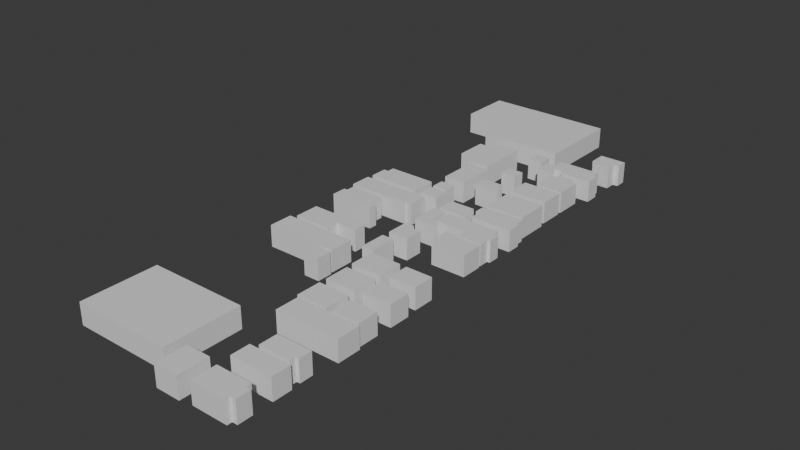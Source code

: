 # Source: City.blend  (saved by Blender 5.1.29; exported with 4.5.12 LTS)
import bpy
from mathutils import Matrix  # noqa: F401  (used for matrix-valued properties, if any)

bpy.ops.wm.read_factory_settings(use_empty=True)
scene = bpy.context.scene
scene.name = 'Scene'

# ---- collections
col_collection = bpy.data.collections.new('Collection'); scene.collection.children.link(col_collection)

# ---- materials (node trees are filled in below, after node groups)
mat_material = bpy.data.materials.new('Material')
mat_material.alpha_threshold = 0.0
mat_material.use_backface_culling_lightprobe_volume = False
mat_material.roughness = 0.5
mat_material.line_color = (0.0, 0.0, 0.0, 1.0)

# ---- material node trees
mat_material.use_nodes = True; mat_material.node_tree.nodes.clear()
_N = mat_material.node_tree.nodes; _L = mat_material.node_tree.links
n0 = _N.new('ShaderNodeOutputMaterial'); n0.name = 'Material Output'; n0.location = (200, 100)
n1 = _N.new('ShaderNodeBsdfPrincipled'); n1.name = 'Principled BSDF'; n1.location = (-200, 100)
_L.new(n1.outputs[0], n0.inputs[0])
n0.is_active_output = True

# ---- world
world_world = bpy.data.worlds.new('World'); scene.world = world_world
world_world.use_nodes = True; world_world.node_tree.nodes.clear()
_N = world_world.node_tree.nodes; _L = world_world.node_tree.links
n0 = _N.new('ShaderNodeOutputWorld'); n0.name = 'World Output'; n0.location = (200, 100)
n1 = _N.new('ShaderNodeBackground'); n1.name = 'Background'; n1.location = (-200, 100)
n1.inputs[0].default_value = (0.05088, 0.05088, 0.05088, 1.0)
_L.new(n1.outputs[0], n0.inputs[0])
n0.is_active_output = True
world_world.color = (0.05088, 0.05088, 0.05088)
world_world.sun_shadow_jitter_overblur = 0.0

# ---- meshes
me_cube = bpy.data.meshes.new('Cube')
me_cube.from_pydata([(1.0, 1.0, 1.0), (1.0, 1.0, -1.0), (1.0, -1.0, 1.0), (1.0, -1.0, -1.0), (-1.0, 1.0, 1.0), (-1.0, 1.0, -1.0), (-1.0, -1.0, 1.0), (-1.0, -1.0, -1.0)], [], [(0, 4, 6, 2), (3, 2, 6, 7), (7, 6, 4, 5), (5, 1, 3, 7), (1, 0, 2, 3), (5, 4, 0, 1)])
_uv = me_cube.uv_layers.new(name='UVMap')
_uv.uv.foreach_set('vector', [0.625, 0.5, 0.875, 0.5, 0.875, 0.75, 0.625, 0.75, 0.375, 0.75, 0.625, 0.75, 0.625, 1.0, 0.375, 1.0, 0.375, 0.0, 0.625, 0.0, 0.625, 0.25, 0.375, 0.25, 0.125, 0.5, 0.375, 0.5, 0.375, 0.75, 0.125, 0.75, 0.375, 0.5, 0.625, 0.5, 0.625, 0.75, 0.375, 0.75, 0.375, 0.25, 0.625, 0.25, 0.625, 0.5, 0.375, 0.5])
me_cube.materials.append(mat_material)
me_cube.use_mirror_vertex_groups = False
me_cube.update()
me_cube_001 = bpy.data.meshes.new('Cube.001')
me_cube_001.from_pydata([(1.0, 1.0, 1.0), (1.0, 1.0, -1.0), (1.0, -1.0, 1.0), (1.0, -1.0, -1.0), (-1.0, 1.0, 1.0), (-1.0, 1.0, -1.0), (-1.0, -1.0, 1.0), (-1.0, -1.0, -1.0)], [], [(0, 4, 6, 2), (3, 2, 6, 7), (7, 6, 4, 5), (5, 1, 3, 7), (1, 0, 2, 3), (5, 4, 0, 1)])
_uv = me_cube_001.uv_layers.new(name='UVMap')
_uv.uv.foreach_set('vector', [0.625, 0.5, 0.875, 0.5, 0.875, 0.75, 0.625, 0.75, 0.375, 0.75, 0.625, 0.75, 0.625, 1.0, 0.375, 1.0, 0.375, 0.0, 0.625, 0.0, 0.625, 0.25, 0.375, 0.25, 0.125, 0.5, 0.375, 0.5, 0.375, 0.75, 0.125, 0.75, 0.375, 0.5, 0.625, 0.5, 0.625, 0.75, 0.375, 0.75, 0.375, 0.25, 0.625, 0.25, 0.625, 0.5, 0.375, 0.5])
me_cube_001.materials.append(mat_material)
me_cube_001.use_mirror_vertex_groups = False
me_cube_001.update()
me_cube_002 = bpy.data.meshes.new('Cube.002')
me_cube_002.from_pydata([(1.0, 1.0, 1.0), (1.0, 1.0, -1.0), (1.0, -1.0, 1.0), (1.0, -1.0, -1.0), (-1.0, 1.0, 1.0), (-1.0, 1.0, -1.0), (-1.0, -1.0, 1.0), (-1.0, -1.0, -1.0)], [], [(0, 4, 6, 2), (3, 2, 6, 7), (7, 6, 4, 5), (5, 1, 3, 7), (1, 0, 2, 3), (5, 4, 0, 1)])
_uv = me_cube_002.uv_layers.new(name='UVMap')
_uv.uv.foreach_set('vector', [0.625, 0.5, 0.875, 0.5, 0.875, 0.75, 0.625, 0.75, 0.375, 0.75, 0.625, 0.75, 0.625, 1.0, 0.375, 1.0, 0.375, 0.0, 0.625, 0.0, 0.625, 0.25, 0.375, 0.25, 0.125, 0.5, 0.375, 0.5, 0.375, 0.75, 0.125, 0.75, 0.375, 0.5, 0.625, 0.5, 0.625, 0.75, 0.375, 0.75, 0.375, 0.25, 0.625, 0.25, 0.625, 0.5, 0.375, 0.5])
me_cube_002.materials.append(mat_material)
me_cube_002.use_mirror_vertex_groups = False
me_cube_002.update()
me_cube_003 = bpy.data.meshes.new('Cube.003')
me_cube_003.from_pydata([(1.0, 1.0, 1.0), (1.0, 1.0, -1.0), (1.0, -1.0, 1.0), (1.0, -1.0, -1.0), (-1.0, 1.0, 1.0), (-1.0, 1.0, -1.0), (-1.0, -1.0, 1.0), (-1.0, -1.0, -1.0), (-1.0, 0.8621, -1.0), (1.0, 0.8621, 1.0), (-1.0, 0.8621, 1.0), (1.0, 0.8621, -1.0), (-1.0, -0.6207, -1.0), (1.0, -0.6207, 1.0), (-1.0, -0.6207, 1.0), (1.0, -0.6207, -1.0), (-1.0, 0.6034, 1.0), (1.0, 0.6034, -1.0), (-1.0, 0.6034, -1.0), (1.0, 0.6034, 1.0), (-2.343, 0.6034, 1.0), (-2.343, 0.8621, 1.0), (-2.343, 0.8621, -1.0), (-2.343, 0.6034, -1.0), (-4.257, 0.6034, -1.0), (-4.257, -0.6207, -1.0), (-4.257, -0.6207, 1.0), (-4.257, 0.6034, 1.0), (-2.343, -0.6207, -1.0), (-2.343, -1.0, -1.0), (-2.343, -1.0, 1.0), (-2.343, -0.6207, 1.0)], [], [(13, 14, 6, 2), (3, 2, 6, 7), (8, 10, 4, 5), (12, 15, 3, 7), (15, 13, 2, 3), (5, 4, 0, 1), (1, 0, 9, 11), (5, 1, 11, 8), (16, 10, 21, 20), (0, 4, 10, 9), (7, 6, 30, 29), (17, 19, 13, 15), (18, 17, 15, 12), (19, 16, 14, 13), (9, 10, 16, 19), (8, 11, 17, 18), (11, 9, 19, 17), (14, 16, 27, 26), (23, 20, 21, 22), (8, 18, 23, 22), (18, 16, 20, 23), (10, 8, 22, 21), (25, 26, 27, 24), (12, 14, 26, 25), (16, 18, 24, 27), (18, 12, 25, 24), (29, 30, 31, 28), (14, 12, 28, 31), (12, 7, 29, 28), (6, 14, 31, 30)])
_uv = me_cube_003.uv_layers.new(name='UVMap')
_uv.uv.foreach_set('vector', [0.625, 0.7026, 0.875, 0.7026, 0.875, 0.75, 0.625, 0.75, 0.375, 0.75, 0.625, 0.75, 0.625, 1.0, 0.375, 1.0, 0.375, 0.2328, 0.625, 0.2328, 0.625, 0.25, 0.375, 0.25, 0.125, 0.7026, 0.375, 0.7026, 0.375, 0.75, 0.125, 0.75, 0.375, 0.7026, 0.625, 0.7026, 0.625, 0.75, 0.375, 0.75, 0.375, 0.25, 0.625, 0.25, 0.625, 0.5, 0.375, 0.5, 0.375, 0.5, 0.625, 0.5, 0.625, 0.5172, 0.375, 0.5172, 0.125, 0.5, 0.375, 0.5, 0.375, 0.5172, 0.125, 0.5172, 0.875, 0.5496, 0.875, 0.5172, 0.875, 0.5172, 0.875, 0.5496, 0.625, 0.5, 0.875, 0.5, 0.875, 0.5172, 0.625, 0.5172, 0.375, 1.0, 0.625, 1.0, 0.625, 1.0, 0.375, 1.0, 0.375, 0.5496, 0.625, 0.5496, 0.625, 0.7026, 0.375, 0.7026, 0.125, 0.5496, 0.375, 0.5496, 0.375, 0.7026, 0.125, 0.7026, 0.625, 0.5496, 0.875, 0.5496, 0.875, 0.7026, 0.625, 0.7026, 0.625, 0.5172, 0.875, 0.5172, 0.875, 0.5496, 0.625, 0.5496, 0.125, 0.5172, 0.375, 0.5172, 0.375, 0.5496, 0.125, 0.5496, 0.375, 0.5172, 0.625, 0.5172, 0.625, 0.5496, 0.375, 0.5496, 0.875, 0.7026, 0.875, 0.5496, 0.875, 0.5496, 0.875, 0.7026, 0.375, 0.2004, 0.625, 0.2004, 0.625, 0.2328, 0.375, 0.2328, 0.125, 0.5172, 0.125, 0.5496, 0.125, 0.5496, 0.125, 0.5172, 0.375, 0.2004, 0.625, 0.2004, 0.625, 0.2004, 0.375, 0.2004, 0.625, 0.2328, 0.375, 0.2328, 0.375, 0.2328, 0.625, 0.2328, 0.375, 0.04741, 0.625, 0.04741, 0.625, 0.2004, 0.375, 0.2004, 0.375, 0.04741, 0.625, 0.04741, 0.625, 0.04741, 0.375, 0.04741, 0.625, 0.2004, 0.375, 0.2004, 0.375, 0.2004, 0.625, 0.2004, 0.125, 0.5496, 0.125, 0.7026, 0.125, 0.7026, 0.125, 0.5496, 0.375, 0.0, 0.625, 0.0, 0.625, 0.04741, 0.375, 0.04741, 0.625, 0.04741, 0.375, 0.04741, 0.375, 0.04741, 0.625, 0.04741, 0.125, 0.7026, 0.125, 0.75, 0.125, 0.75, 0.125, 0.7026, 0.875, 0.75, 0.875, 0.7026, 0.875, 0.7026, 0.875, 0.75])
me_cube_003.materials.append(mat_material)
me_cube_003.use_mirror_vertex_groups = False
me_cube_003.update()
me_cube_004 = bpy.data.meshes.new('Cube.004')
me_cube_004.from_pydata([(1.0, 1.0, 1.0), (1.0, 1.0, -1.0), (1.0, -1.0, 1.0), (1.0, -1.0, -1.0), (-1.0, 1.0, 1.0), (-1.0, 1.0, -1.0), (-1.0, -1.0, 1.0), (-1.0, -1.0, -1.0)], [], [(0, 4, 6, 2), (3, 2, 6, 7), (7, 6, 4, 5), (5, 1, 3, 7), (1, 0, 2, 3), (5, 4, 0, 1)])
_uv = me_cube_004.uv_layers.new(name='UVMap')
_uv.uv.foreach_set('vector', [0.625, 0.5, 0.875, 0.5, 0.875, 0.75, 0.625, 0.75, 0.375, 0.75, 0.625, 0.75, 0.625, 1.0, 0.375, 1.0, 0.375, 0.0, 0.625, 0.0, 0.625, 0.25, 0.375, 0.25, 0.125, 0.5, 0.375, 0.5, 0.375, 0.75, 0.125, 0.75, 0.375, 0.5, 0.625, 0.5, 0.625, 0.75, 0.375, 0.75, 0.375, 0.25, 0.625, 0.25, 0.625, 0.5, 0.375, 0.5])
me_cube_004.materials.append(mat_material)
me_cube_004.use_mirror_vertex_groups = False
me_cube_004.update()
me_cube_005 = bpy.data.meshes.new('Cube.005')
me_cube_005.from_pydata([(1.0, 1.0, 1.0), (1.0, 1.0, -1.0), (1.0, -1.0, 1.0), (1.0, -1.0, -1.0), (-1.0, 1.0, 1.0), (-1.0, 1.0, -1.0), (-1.0, -1.0, 1.0), (-1.0, -1.0, -1.0), (0.6099, 1.0, -1.0), (0.6099, -1.0, 1.0), (0.6099, -1.0, -1.0), (0.6099, 1.0, 1.0), (-0.7649, 1.0, -1.0), (-0.7649, -1.0, 1.0), (-0.7649, -1.0, -1.0), (-0.7649, 1.0, 1.0), (-0.7649, -2.965, -1.0), (0.6099, -2.965, -1.0), (0.6099, -2.965, 1.0), (-0.7649, -2.965, 1.0), (-1.0, -2.05, -1.0), (-1.0, -2.05, 1.0), (-0.7649, -2.05, 1.0), (-0.7649, -2.05, -1.0)], [], [(15, 4, 6, 13), (13, 6, 21, 22), (7, 6, 4, 5), (8, 1, 3, 10), (1, 0, 2, 3), (8, 11, 0, 1), (12, 15, 11, 8), (12, 8, 10, 14), (3, 2, 9, 10), (0, 11, 9, 2), (5, 12, 14, 7), (5, 4, 15, 12), (13, 14, 16, 19), (11, 15, 13, 9), (17, 18, 19, 16), (10, 9, 18, 17), (14, 10, 17, 16), (9, 13, 19, 18), (23, 22, 21, 20), (14, 13, 22, 23), (7, 14, 23, 20), (6, 7, 20, 21)])
_uv = me_cube_005.uv_layers.new(name='UVMap')
_uv.uv.foreach_set('vector', [0.8456, 0.5, 0.875, 0.5, 0.875, 0.75, 0.8456, 0.75, 0.8456, 0.75, 0.875, 0.75, 0.875, 0.75, 0.8456, 0.75, 0.375, 0.0, 0.625, 0.0, 0.625, 0.25, 0.375, 0.25, 0.3262, 0.5, 0.375, 0.5, 0.375, 0.75, 0.3262, 0.75, 0.375, 0.5, 0.625, 0.5, 0.625, 0.75, 0.375, 0.75, 0.375, 0.4512, 0.625, 0.4512, 0.625, 0.5, 0.375, 0.5, 0.375, 0.2794, 0.625, 0.2794, 0.625, 0.4512, 0.375, 0.4512, 0.1544, 0.5, 0.3262, 0.5, 0.3262, 0.75, 0.1544, 0.75, 0.375, 0.75, 0.625, 0.75, 0.625, 0.7988, 0.375, 0.7988, 0.625, 0.5, 0.6738, 0.5, 0.6738, 0.75, 0.625, 0.75, 0.125, 0.5, 0.1544, 0.5, 0.1544, 0.75, 0.125, 0.75, 0.375, 0.25, 0.625, 0.25, 0.625, 0.2794, 0.375, 0.2794, 0.625, 0.9706, 0.375, 0.9706, 0.375, 0.9706, 0.625, 0.9706, 0.6738, 0.5, 0.8456, 0.5, 0.8456, 0.75, 0.6738, 0.75, 0.375, 0.7988, 0.625, 0.7988, 0.625, 0.9706, 0.375, 0.9706, 0.375, 0.7988, 0.625, 0.7988, 0.625, 0.7988, 0.375, 0.7988, 0.1544, 0.75, 0.3262, 0.75, 0.3262, 0.75, 0.1544, 0.75, 0.6738, 0.75, 0.8456, 0.75, 0.8456, 0.75, 0.6738, 0.75, 0.375, 0.9706, 0.625, 0.9706, 0.625, 1.0, 0.375, 1.0, 0.375, 0.9706, 0.625, 0.9706, 0.625, 0.9706, 0.375, 0.9706, 0.125, 0.75, 0.1544, 0.75, 0.1544, 0.75, 0.125, 0.75, 0.625, 0.0, 0.375, 0.0, 0.375, 0.0, 0.625, 0.0])
me_cube_005.materials.append(mat_material)
me_cube_005.use_mirror_vertex_groups = False
me_cube_005.update()
me_cube_006 = bpy.data.meshes.new('Cube.006')
me_cube_006.from_pydata([(1.0, 1.0, 1.0), (1.0, 1.0, -1.0), (1.0, -1.0, 1.0), (1.0, -1.0, -1.0), (-1.0, 1.0, 1.0), (-1.0, 1.0, -1.0), (-1.0, -1.0, 1.0), (-1.0, -1.0, -1.0), (-1.0, -0.3093, -1.0), (1.0, -0.3093, 1.0), (-1.0, -0.3093, 1.0), (1.0, -0.3093, -1.0), (-0.3182, 1.0, -1.0), (-0.3182, -1.0, 1.0), (-0.3182, -1.0, -1.0), (-0.3182, 1.0, 1.0), (-0.3182, -0.3093, -1.0), (-0.3182, -0.3093, 1.0), (-1.0, 0.07941, 1.0), (1.0, 0.07941, -1.0), (-1.0, 0.07941, -1.0), (1.0, 0.07941, 1.0), (-0.3182, 0.07941, 1.0), (-0.3182, 0.07941, -1.0), (-0.7409, 1.0, -1.0), (-0.7409, -1.0, 1.0), (-0.7409, -0.3093, -1.0), (-0.7409, -1.0, -1.0), (-0.7409, 1.0, 1.0), (-0.7409, -0.3093, 1.0), (-0.7409, 0.07941, -1.0), (-0.7409, 0.07941, 1.0), (-1.0, -2.161, -1.0), (-1.0, -2.161, 1.0), (-0.7409, -2.161, 1.0), (-0.7409, -2.161, -1.0), (-1.391, -0.3093, -1.0), (-1.391, -1.0, -1.0), (-1.391, -1.0, 1.0), (-1.391, -0.3093, 1.0), (-1.391, -2.161, -1.0), (-1.391, -2.161, 1.0), (1.173, -1.0, 1.0), (1.173, -1.0, -1.0), (1.173, -0.3093, 1.0), (1.173, 0.07941, 1.0), (1.173, -0.3093, -1.0), (1.173, 0.07941, -1.0), (1.0, -1.414, 1.0), (1.0, -1.414, -1.0), (-0.3182, -1.414, -1.0), (1.173, -1.414, -1.0), (-0.3182, -1.414, 1.0), (1.173, -1.414, 1.0)], [], [(29, 10, 6, 25), (8, 7, 37, 36), (20, 18, 4, 5), (16, 11, 3, 14), (3, 11, 46, 43), (12, 15, 0, 1), (2, 13, 52, 48), (23, 19, 11, 16), (33, 6, 38, 41), (31, 18, 10, 29), (21, 22, 17, 9), (30, 23, 16, 26), (24, 28, 15, 12), (26, 16, 14, 27), (42, 2, 48, 53), (9, 17, 13, 2), (24, 12, 23, 30), (0, 15, 22, 21), (28, 4, 18, 31), (12, 1, 19, 23), (1, 0, 21, 19), (8, 10, 18, 20), (15, 28, 31, 22), (5, 24, 30, 20), (8, 26, 27, 7), (5, 4, 28, 24), (20, 30, 26, 8), (22, 31, 29, 17), (14, 13, 25, 27), (17, 29, 25, 13), (35, 34, 33, 32), (7, 27, 35, 32), (27, 25, 34, 35), (25, 6, 33, 34), (38, 37, 40, 41), (37, 38, 39, 36), (7, 32, 40, 37), (10, 8, 36, 39), (32, 33, 41, 40), (6, 10, 39, 38), (46, 44, 42, 43), (47, 45, 44, 46), (21, 9, 44, 45), (11, 19, 47, 46), (19, 21, 45, 47), (9, 2, 42, 44), (48, 49, 51, 53), (49, 48, 52, 50), (14, 3, 49, 50), (13, 14, 50, 52), (3, 43, 51, 49), (43, 42, 53, 51)])
_uv = me_cube_006.uv_layers.new(name='UVMap')
_uv.uv.foreach_set('vector', [0.8426, 0.6637, 0.875, 0.6637, 0.875, 0.75, 0.8426, 0.75, 0.125, 0.6637, 0.125, 0.75, 0.125, 0.75, 0.125, 0.6637, 0.375, 0.1349, 0.625, 0.1349, 0.625, 0.25, 0.375, 0.25, 0.2102, 0.6637, 0.375, 0.6637, 0.375, 0.75, 0.2102, 0.75, 0.375, 0.75, 0.375, 0.6637, 0.375, 0.6637, 0.375, 0.75, 0.375, 0.3352, 0.625, 0.3352, 0.625, 0.5, 0.375, 0.5, 0.625, 0.75, 0.7898, 0.75, 0.7898, 0.75, 0.625, 0.75, 0.2102, 0.6151, 0.375, 0.6151, 0.375, 0.6637, 0.2102, 0.6637, 0.875, 0.75, 0.875, 0.75, 0.875, 0.75, 0.875, 0.75, 0.8426, 0.6151, 0.875, 0.6151, 0.875, 0.6637, 0.8426, 0.6637, 0.625, 0.6151, 0.7898, 0.6151, 0.7898, 0.6637, 0.625, 0.6637, 0.1574, 0.6151, 0.2102, 0.6151, 0.2102, 0.6637, 0.1574, 0.6637, 0.375, 0.2824, 0.625, 0.2824, 0.625, 0.3352, 0.375, 0.3352, 0.1574, 0.6637, 0.2102, 0.6637, 0.2102, 0.75, 0.1574, 0.75, 0.625, 0.75, 0.625, 0.75, 0.625, 0.75, 0.625, 0.75, 0.625, 0.6637, 0.7898, 0.6637, 0.7898, 0.75, 0.625, 0.75, 0.1574, 0.5, 0.2102, 0.5, 0.2102, 0.6151, 0.1574, 0.6151, 0.625, 0.5, 0.7898, 0.5, 0.7898, 0.6151, 0.625, 0.6151, 0.8426, 0.5, 0.875, 0.5, 0.875, 0.6151, 0.8426, 0.6151, 0.2102, 0.5, 0.375, 0.5, 0.375, 0.6151, 0.2102, 0.6151, 0.375, 0.5, 0.625, 0.5, 0.625, 0.6151, 0.375, 0.6151, 0.375, 0.08634, 0.625, 0.08634, 0.625, 0.1349, 0.375, 0.1349, 0.7898, 0.5, 0.8426, 0.5, 0.8426, 0.6151, 0.7898, 0.6151, 0.125, 0.5, 0.1574, 0.5, 0.1574, 0.6151, 0.125, 0.6151, 0.125, 0.6637, 0.1574, 0.6637, 0.1574, 0.75, 0.125, 0.75, 0.375, 0.25, 0.625, 0.25, 0.625, 0.2824, 0.375, 0.2824, 0.125, 0.6151, 0.1574, 0.6151, 0.1574, 0.6637, 0.125, 0.6637, 0.7898, 0.6151, 0.8426, 0.6151, 0.8426, 0.6637, 0.7898, 0.6637, 0.375, 0.9148, 0.625, 0.9148, 0.625, 0.9676, 0.375, 0.9676, 0.7898, 0.6637, 0.8426, 0.6637, 0.8426, 0.75, 0.7898, 0.75, 0.375, 0.9676, 0.625, 0.9676, 0.625, 1.0, 0.375, 1.0, 0.125, 0.75, 0.1574, 0.75, 0.1574, 0.75, 0.125, 0.75, 0.375, 0.9676, 0.625, 0.9676, 0.625, 0.9676, 0.375, 0.9676, 0.8426, 0.75, 0.875, 0.75, 0.875, 0.75, 0.8426, 0.75, 0.625, 0.0, 0.375, 0.0, 0.375, 0.0, 0.625, 0.0, 0.375, 0.0, 0.625, 0.0, 0.625, 0.08634, 0.375, 0.08634, 0.125, 0.75, 0.125, 0.75, 0.125, 0.75, 0.125, 0.75, 0.625, 0.08634, 0.375, 0.08634, 0.375, 0.08634, 0.625, 0.08634, 0.375, 1.0, 0.625, 1.0, 0.625, 1.0, 0.375, 1.0, 0.875, 0.75, 0.875, 0.6637, 0.875, 0.6637, 0.875, 0.75, 0.375, 0.6637, 0.625, 0.6637, 0.625, 0.75, 0.375, 0.75, 0.375, 0.6151, 0.625, 0.6151, 0.625, 0.6637, 0.375, 0.6637, 0.625, 0.6151, 0.625, 0.6637, 0.625, 0.6637, 0.625, 0.6151, 0.375, 0.6637, 0.375, 0.6151, 0.375, 0.6151, 0.375, 0.6637, 0.375, 0.6151, 0.625, 0.6151, 0.625, 0.6151, 0.375, 0.6151, 0.625, 0.6637, 0.625, 0.75, 0.625, 0.75, 0.625, 0.6637, 0.625, 0.75, 0.375, 0.75, 0.375, 0.75, 0.625, 0.75, 0.375, 0.75, 0.625, 0.75, 0.625, 0.9148, 0.375, 0.9148, 0.2102, 0.75, 0.375, 0.75, 0.375, 0.75, 0.2102, 0.75, 0.625, 0.9148, 0.375, 0.9148, 0.375, 0.9148, 0.625, 0.9148, 0.375, 0.75, 0.375, 0.75, 0.375, 0.75, 0.375, 0.75, 0.375, 0.75, 0.625, 0.75, 0.625, 0.75, 0.375, 0.75])
me_cube_006.materials.append(mat_material)
me_cube_006.use_mirror_vertex_groups = False
me_cube_006.update()
me_cube_007 = bpy.data.meshes.new('Cube.007')
me_cube_007.from_pydata([(1.0, 1.0, 1.0), (1.0, 1.0, -1.0), (1.0, -1.0, 1.0), (1.0, -1.0, -1.0), (-1.0, 1.0, 1.0), (-1.0, 1.0, -1.0), (-1.0, -1.0, 1.0), (-1.0, -1.0, -1.0), (-0.6713, 1.0, -1.0), (-0.6713, -1.0, 1.0), (-0.6713, -1.0, -1.0), (-0.6713, 1.0, 1.0), (0.5404, -1.0, -1.0), (0.5404, 1.0, 1.0), (0.5404, 1.0, -1.0), (0.5404, -1.0, 1.0), (0.5404, 1.301, -1.0), (-0.6713, 1.301, -1.0), (-0.6713, 1.301, 1.0), (0.5404, 1.301, 1.0)], [], [(11, 4, 6, 9), (10, 9, 6, 7), (7, 6, 4, 5), (14, 1, 3, 12), (1, 0, 2, 3), (14, 13, 0, 1), (5, 4, 11, 8), (5, 8, 10, 7), (12, 15, 9, 10), (13, 11, 9, 15), (0, 13, 15, 2), (3, 2, 15, 12), (14, 8, 17, 16), (8, 14, 12, 10), (17, 18, 19, 16), (11, 13, 19, 18), (13, 14, 16, 19), (8, 11, 18, 17)])
_uv = me_cube_007.uv_layers.new(name='UVMap')
_uv.uv.foreach_set('vector', [0.8339, 0.5, 0.875, 0.5, 0.875, 0.75, 0.8339, 0.75, 0.375, 0.9589, 0.625, 0.9589, 0.625, 1.0, 0.375, 1.0, 0.375, 0.0, 0.625, 0.0, 0.625, 0.25, 0.375, 0.25, 0.3175, 0.5, 0.375, 0.5, 0.375, 0.75, 0.3175, 0.75, 0.375, 0.5, 0.625, 0.5, 0.625, 0.75, 0.375, 0.75, 0.375, 0.4425, 0.625, 0.4425, 0.625, 0.5, 0.375, 0.5, 0.375, 0.25, 0.625, 0.25, 0.625, 0.2911, 0.375, 0.2911, 0.125, 0.5, 0.1661, 0.5, 0.1661, 0.75, 0.125, 0.75, 0.375, 0.8075, 0.625, 0.8075, 0.625, 0.9589, 0.375, 0.9589, 0.6825, 0.5, 0.8339, 0.5, 0.8339, 0.75, 0.6825, 0.75, 0.625, 0.5, 0.6825, 0.5, 0.6825, 0.75, 0.625, 0.75, 0.375, 0.75, 0.625, 0.75, 0.625, 0.8075, 0.375, 0.8075, 0.3175, 0.5, 0.1661, 0.5, 0.1661, 0.5, 0.3175, 0.5, 0.1661, 0.5, 0.3175, 0.5, 0.3175, 0.75, 0.1661, 0.75, 0.375, 0.2911, 0.625, 0.2911, 0.625, 0.4425, 0.375, 0.4425, 0.8339, 0.5, 0.6825, 0.5, 0.6825, 0.5, 0.8339, 0.5, 0.625, 0.4425, 0.375, 0.4425, 0.375, 0.4425, 0.625, 0.4425, 0.375, 0.2911, 0.625, 0.2911, 0.625, 0.2911, 0.375, 0.2911])
me_cube_007.materials.append(mat_material)
me_cube_007.use_mirror_vertex_groups = False
me_cube_007.update()
me_cube_008 = bpy.data.meshes.new('Cube.008')
me_cube_008.from_pydata([(1.0, 1.0, 1.0), (1.0, 1.0, -1.0), (1.0, -1.0, 1.0), (1.0, -1.0, -1.0), (-1.0, 1.0, 1.0), (-1.0, 1.0, -1.0), (-1.0, -1.0, 1.0), (-1.0, -1.0, -1.0)], [], [(0, 4, 6, 2), (3, 2, 6, 7), (7, 6, 4, 5), (5, 1, 3, 7), (1, 0, 2, 3), (5, 4, 0, 1)])
_uv = me_cube_008.uv_layers.new(name='UVMap')
_uv.uv.foreach_set('vector', [0.625, 0.5, 0.875, 0.5, 0.875, 0.75, 0.625, 0.75, 0.375, 0.75, 0.625, 0.75, 0.625, 1.0, 0.375, 1.0, 0.375, 0.0, 0.625, 0.0, 0.625, 0.25, 0.375, 0.25, 0.125, 0.5, 0.375, 0.5, 0.375, 0.75, 0.125, 0.75, 0.375, 0.5, 0.625, 0.5, 0.625, 0.75, 0.375, 0.75, 0.375, 0.25, 0.625, 0.25, 0.625, 0.5, 0.375, 0.5])
me_cube_008.materials.append(mat_material)
me_cube_008.use_mirror_vertex_groups = False
me_cube_008.update()
me_cube_009 = bpy.data.meshes.new('Cube.009')
me_cube_009.from_pydata([(1.0, 1.0, 1.0), (1.0, 1.0, -1.0), (1.0, -1.0, 1.0), (1.0, -1.0, -1.0), (-1.0, 1.0, 1.0), (-1.0, 1.0, -1.0), (-1.0, -1.0, 1.0), (-1.0, -1.0, -1.0)], [], [(0, 4, 6, 2), (3, 2, 6, 7), (7, 6, 4, 5), (5, 1, 3, 7), (1, 0, 2, 3), (5, 4, 0, 1)])
_uv = me_cube_009.uv_layers.new(name='UVMap')
_uv.uv.foreach_set('vector', [0.625, 0.5, 0.875, 0.5, 0.875, 0.75, 0.625, 0.75, 0.375, 0.75, 0.625, 0.75, 0.625, 1.0, 0.375, 1.0, 0.375, 0.0, 0.625, 0.0, 0.625, 0.25, 0.375, 0.25, 0.125, 0.5, 0.375, 0.5, 0.375, 0.75, 0.125, 0.75, 0.375, 0.5, 0.625, 0.5, 0.625, 0.75, 0.375, 0.75, 0.375, 0.25, 0.625, 0.25, 0.625, 0.5, 0.375, 0.5])
me_cube_009.materials.append(mat_material)
me_cube_009.use_mirror_vertex_groups = False
me_cube_009.update()
me_cube_010 = bpy.data.meshes.new('Cube.010')
me_cube_010.from_pydata([(1.0, 1.0, 1.0), (1.0, 1.0, -1.0), (1.0, -1.0, 1.0), (1.0, -1.0, -1.0), (-1.0, 1.0, 1.0), (-1.0, 1.0, -1.0), (-1.0, -1.0, 1.0), (-1.0, -1.0, -1.0), (-1.0, 0.2595, -1.0), (1.0, 0.2595, 1.0), (-1.0, 0.2595, 1.0), (1.0, 0.2595, -1.0), (1.279, -1.0, 1.0), (1.279, -1.0, -1.0), (1.279, 0.2595, 1.0), (1.279, 0.2595, -1.0)], [], [(9, 10, 6, 2), (3, 2, 6, 7), (8, 10, 4, 5), (8, 11, 3, 7), (9, 2, 12, 14), (5, 4, 0, 1), (1, 0, 9, 11), (5, 1, 11, 8), (7, 6, 10, 8), (0, 4, 10, 9), (15, 14, 12, 13), (11, 9, 14, 15), (2, 3, 13, 12), (3, 11, 15, 13)])
_uv = me_cube_010.uv_layers.new(name='UVMap')
_uv.uv.foreach_set('vector', [0.625, 0.5926, 0.875, 0.5926, 0.875, 0.75, 0.625, 0.75, 0.375, 0.75, 0.625, 0.75, 0.625, 1.0, 0.375, 1.0, 0.375, 0.1574, 0.625, 0.1574, 0.625, 0.25, 0.375, 0.25, 0.125, 0.5926, 0.375, 0.5926, 0.375, 0.75, 0.125, 0.75, 0.625, 0.5926, 0.625, 0.75, 0.625, 0.75, 0.625, 0.5926, 0.375, 0.25, 0.625, 0.25, 0.625, 0.5, 0.375, 0.5, 0.375, 0.5, 0.625, 0.5, 0.625, 0.5926, 0.375, 0.5926, 0.125, 0.5, 0.375, 0.5, 0.375, 0.5926, 0.125, 0.5926, 0.375, 0.0, 0.625, 0.0, 0.625, 0.1574, 0.375, 0.1574, 0.625, 0.5, 0.875, 0.5, 0.875, 0.5926, 0.625, 0.5926, 0.375, 0.5926, 0.625, 0.5926, 0.625, 0.75, 0.375, 0.75, 0.375, 0.5926, 0.625, 0.5926, 0.625, 0.5926, 0.375, 0.5926, 0.625, 0.75, 0.375, 0.75, 0.375, 0.75, 0.625, 0.75, 0.375, 0.75, 0.375, 0.5926, 0.375, 0.5926, 0.375, 0.75])
me_cube_010.materials.append(mat_material)
me_cube_010.use_mirror_vertex_groups = False
me_cube_010.update()
me_cube_011 = bpy.data.meshes.new('Cube.011')
me_cube_011.from_pydata([(1.0, 1.0, 1.0), (1.0, 1.0, -1.0), (1.0, -1.0, 1.0), (1.0, -1.0, -1.0), (-1.0, 1.0, 1.0), (-1.0, 1.0, -1.0), (-1.0, -1.0, 1.0), (-1.0, -1.0, -1.0), (-1.0, 0.236, -1.0), (1.0, 0.236, 1.0), (-1.0, 0.236, 1.0), (1.0, 0.236, -1.0), (-0.2652, 1.0, -1.0), (-0.2652, -1.0, 1.0), (-0.2652, -1.0, -1.0), (-0.2652, 1.0, 1.0), (-0.2652, 0.236, -1.0), (-0.2652, 0.236, 1.0), (-1.0, 0.01354, -1.0), (1.0, 0.01354, 1.0), (-1.0, 0.01354, 1.0), (1.0, 0.01354, -1.0), (-0.2652, 0.01354, -1.0), (-0.2652, 0.01354, 1.0), (1.143, -1.0, 1.0), (1.143, -1.0, -1.0), (1.143, 0.01354, 1.0), (1.143, 0.01354, -1.0), (1.143, 0.236, -1.0), (1.143, 0.236, 1.0), (-1.2, 1.0, 1.0), (-1.2, 1.0, -1.0), (-1.2, 0.236, 1.0), (-1.2, 0.236, -1.0), (-1.2, 0.01354, 1.0), (-1.2, 0.01354, -1.0), (1.0, 1.15, 1.0), (1.0, 1.15, -1.0), (-0.2652, 1.15, 1.0), (-0.2652, 1.15, -1.0)], [], [(23, 20, 6, 13), (14, 13, 6, 7), (18, 20, 34, 35), (22, 21, 3, 14), (9, 19, 26, 29), (0, 1, 37, 36), (1, 0, 9, 11), (12, 1, 11, 16), (10, 4, 30, 32), (15, 4, 10, 17), (0, 15, 17, 9), (5, 12, 16, 8), (5, 4, 15, 12), (18, 22, 14, 7), (3, 2, 13, 14), (19, 23, 13, 2), (9, 17, 23, 19), (8, 16, 22, 18), (7, 6, 20, 18), (3, 21, 27, 25), (16, 11, 21, 22), (17, 10, 20, 23), (27, 26, 24, 25), (28, 29, 26, 27), (19, 2, 24, 26), (11, 9, 29, 28), (2, 3, 25, 24), (21, 11, 28, 27), (33, 32, 30, 31), (35, 34, 32, 33), (4, 5, 31, 30), (20, 10, 32, 34), (5, 8, 33, 31), (8, 18, 35, 33), (39, 38, 36, 37), (1, 12, 39, 37), (15, 0, 36, 38), (12, 15, 38, 39)])
_uv = me_cube_011.uv_layers.new(name='UVMap')
_uv.uv.foreach_set('vector', [0.7832, 0.6233, 0.875, 0.6233, 0.875, 0.75, 0.7832, 0.75, 0.375, 0.9082, 0.625, 0.9082, 0.625, 1.0, 0.375, 1.0, 0.375, 0.1267, 0.625, 0.1267, 0.625, 0.1267, 0.375, 0.1267, 0.2168, 0.6233, 0.375, 0.6233, 0.375, 0.75, 0.2168, 0.75, 0.625, 0.5955, 0.625, 0.6233, 0.625, 0.6233, 0.625, 0.5955, 0.625, 0.5, 0.375, 0.5, 0.375, 0.5, 0.625, 0.5, 0.375, 0.5, 0.625, 0.5, 0.625, 0.5955, 0.375, 0.5955, 0.2168, 0.5, 0.375, 0.5, 0.375, 0.5955, 0.2168, 0.5955, 0.875, 0.5955, 0.875, 0.5, 0.875, 0.5, 0.875, 0.5955, 0.7832, 0.5, 0.875, 0.5, 0.875, 0.5955, 0.7832, 0.5955, 0.625, 0.5, 0.7832, 0.5, 0.7832, 0.5955, 0.625, 0.5955, 0.125, 0.5, 0.2168, 0.5, 0.2168, 0.5955, 0.125, 0.5955, 0.375, 0.25, 0.625, 0.25, 0.625, 0.3418, 0.375, 0.3418, 0.125, 0.6233, 0.2168, 0.6233, 0.2168, 0.75, 0.125, 0.75, 0.375, 0.75, 0.625, 0.75, 0.625, 0.9082, 0.375, 0.9082, 0.625, 0.6233, 0.7832, 0.6233, 0.7832, 0.75, 0.625, 0.75, 0.625, 0.5955, 0.7832, 0.5955, 0.7832, 0.6233, 0.625, 0.6233, 0.125, 0.5955, 0.2168, 0.5955, 0.2168, 0.6233, 0.125, 0.6233, 0.375, 0.0, 0.625, 0.0, 0.625, 0.1267, 0.375, 0.1267, 0.375, 0.75, 0.375, 0.6233, 0.375, 0.6233, 0.375, 0.75, 0.2168, 0.5955, 0.375, 0.5955, 0.375, 0.6233, 0.2168, 0.6233, 0.7832, 0.5955, 0.875, 0.5955, 0.875, 0.6233, 0.7832, 0.6233, 0.375, 0.6233, 0.625, 0.6233, 0.625, 0.75, 0.375, 0.75, 0.375, 0.5955, 0.625, 0.5955, 0.625, 0.6233, 0.375, 0.6233, 0.625, 0.6233, 0.625, 0.75, 0.625, 0.75, 0.625, 0.6233, 0.375, 0.5955, 0.625, 0.5955, 0.625, 0.5955, 0.375, 0.5955, 0.625, 0.75, 0.375, 0.75, 0.375, 0.75, 0.625, 0.75, 0.375, 0.6233, 0.375, 0.5955, 0.375, 0.5955, 0.375, 0.6233, 0.375, 0.1545, 0.625, 0.1545, 0.625, 0.25, 0.375, 0.25, 0.375, 0.1267, 0.625, 0.1267, 0.625, 0.1545, 0.375, 0.1545, 0.625, 0.25, 0.375, 0.25, 0.375, 0.25, 0.625, 0.25, 0.875, 0.6233, 0.875, 0.5955, 0.875, 0.5955, 0.875, 0.6233, 0.125, 0.5, 0.125, 0.5955, 0.125, 0.5955, 0.125, 0.5, 0.125, 0.5955, 0.125, 0.6233, 0.125, 0.6233, 0.125, 0.5955, 0.375, 0.3418, 0.625, 0.3418, 0.625, 0.5, 0.375, 0.5, 0.375, 0.5, 0.2168, 0.5, 0.2168, 0.5, 0.375, 0.5, 0.7832, 0.5, 0.625, 0.5, 0.625, 0.5, 0.7832, 0.5, 0.375, 0.3418, 0.625, 0.3418, 0.625, 0.3418, 0.375, 0.3418])
me_cube_011.materials.append(mat_material)
me_cube_011.use_mirror_vertex_groups = False
me_cube_011.update()
me_cube_012 = bpy.data.meshes.new('Cube.012')
me_cube_012.from_pydata([(1.0, 1.0, 1.0), (1.0, 1.0, -1.0), (1.0, -1.0, 1.0), (1.0, -1.0, -1.0), (-1.0, 1.0, 1.0), (-1.0, 1.0, -1.0), (-1.0, -1.0, 1.0), (-1.0, -1.0, -1.0), (-1.0, 0.2174, -1.0), (1.0, 0.2174, 1.0), (-1.0, 0.2174, 1.0), (1.0, 0.2174, -1.0), (0.2097, 1.0, -1.0), (0.2097, -1.0, 1.0), (0.2097, -1.0, -1.0), (0.2097, 1.0, 1.0), (0.2097, 0.2174, -1.0), (0.2097, 0.2174, 1.0), (1.0, -2.104, 1.0), (1.0, -2.104, -1.0), (0.2097, -2.104, -1.0), (0.2097, -2.104, 1.0), (1.097, -1.0, 1.0), (1.097, -1.0, -1.0), (1.097, -2.104, 1.0), (1.097, -2.104, -1.0), (1.199, -1.0, 1.0), (1.199, -1.0, -1.0), (1.199, 0.2174, 1.0), (1.199, 0.2174, -1.0)], [], [(17, 10, 6, 13), (14, 13, 6, 7), (8, 10, 4, 5), (16, 11, 3, 14), (11, 9, 28, 29), (12, 15, 0, 1), (1, 0, 9, 11), (12, 1, 11, 16), (7, 6, 10, 8), (15, 4, 10, 17), (0, 15, 17, 9), (5, 12, 16, 8), (5, 4, 15, 12), (8, 16, 14, 7), (2, 13, 21, 18), (9, 17, 13, 2), (19, 18, 21, 20), (14, 3, 19, 20), (13, 14, 20, 21), (19, 3, 23, 25), (23, 22, 24, 25), (18, 19, 25, 24), (3, 2, 22, 23), (2, 18, 24, 22), (29, 28, 26, 27), (2, 3, 27, 26), (3, 11, 29, 27), (9, 2, 26, 28)])
_uv = me_cube_012.uv_layers.new(name='UVMap')
_uv.uv.foreach_set('vector', [0.7238, 0.5978, 0.875, 0.5978, 0.875, 0.75, 0.7238, 0.75, 0.375, 0.8488, 0.625, 0.8488, 0.625, 1.0, 0.375, 1.0, 0.375, 0.1522, 0.625, 0.1522, 0.625, 0.25, 0.375, 0.25, 0.2762, 0.5978, 0.375, 0.5978, 0.375, 0.75, 0.2762, 0.75, 0.375, 0.5978, 0.625, 0.5978, 0.625, 0.5978, 0.375, 0.5978, 0.375, 0.4012, 0.625, 0.4012, 0.625, 0.5, 0.375, 0.5, 0.375, 0.5, 0.625, 0.5, 0.625, 0.5978, 0.375, 0.5978, 0.2762, 0.5, 0.375, 0.5, 0.375, 0.5978, 0.2762, 0.5978, 0.375, 0.0, 0.625, 0.0, 0.625, 0.1522, 0.375, 0.1522, 0.7238, 0.5, 0.875, 0.5, 0.875, 0.5978, 0.7238, 0.5978, 0.625, 0.5, 0.7238, 0.5, 0.7238, 0.5978, 0.625, 0.5978, 0.125, 0.5, 0.2762, 0.5, 0.2762, 0.5978, 0.125, 0.5978, 0.375, 0.25, 0.625, 0.25, 0.625, 0.4012, 0.375, 0.4012, 0.125, 0.5978, 0.2762, 0.5978, 0.2762, 0.75, 0.125, 0.75, 0.625, 0.75, 0.7238, 0.75, 0.7238, 0.75, 0.625, 0.75, 0.625, 0.5978, 0.7238, 0.5978, 0.7238, 0.75, 0.625, 0.75, 0.375, 0.75, 0.625, 0.75, 0.625, 0.8488, 0.375, 0.8488, 0.2762, 0.75, 0.375, 0.75, 0.375, 0.75, 0.2762, 0.75, 0.625, 0.8488, 0.375, 0.8488, 0.375, 0.8488, 0.625, 0.8488, 0.375, 0.75, 0.375, 0.75, 0.375, 0.75, 0.375, 0.75, 0.375, 0.75, 0.625, 0.75, 0.625, 0.75, 0.375, 0.75, 0.625, 0.75, 0.375, 0.75, 0.375, 0.75, 0.625, 0.75, 0.375, 0.75, 0.625, 0.75, 0.625, 0.75, 0.375, 0.75, 0.625, 0.75, 0.625, 0.75, 0.625, 0.75, 0.625, 0.75, 0.375, 0.5978, 0.625, 0.5978, 0.625, 0.75, 0.375, 0.75, 0.625, 0.75, 0.375, 0.75, 0.375, 0.75, 0.625, 0.75, 0.375, 0.75, 0.375, 0.5978, 0.375, 0.5978, 0.375, 0.75, 0.625, 0.5978, 0.625, 0.75, 0.625, 0.75, 0.625, 0.5978])
me_cube_012.materials.append(mat_material)
me_cube_012.use_mirror_vertex_groups = False
me_cube_012.update()
me_cube_013 = bpy.data.meshes.new('Cube.013')
me_cube_013.from_pydata([(1.0, 1.0, 1.0), (1.0, 1.0, -1.0), (1.0, -1.0, 1.0), (1.0, -1.0, -1.0), (-1.0, 1.0, 1.0), (-1.0, 1.0, -1.0), (-1.0, -1.0, 1.0), (-1.0, -1.0, -1.0), (-0.7454, 1.0, -1.0), (-0.7454, -1.0, 1.0), (-0.7454, -1.0, -1.0), (-0.7454, 1.0, 1.0), (-1.0, 0.4588, -1.0), (1.0, 0.4588, 1.0), (-1.0, 0.4588, 1.0), (1.0, 0.4588, -1.0), (-0.7454, 0.4588, -1.0), (-0.7454, 0.4588, 1.0), (-0.7454, 1.212, -1.0), (-1.0, 1.212, -1.0), (-1.0, 1.212, 1.0), (-0.7454, 1.212, 1.0), (-1.185, 1.0, 1.0), (-1.185, 1.0, -1.0), (-1.185, 0.4588, 1.0), (-1.185, 0.4588, -1.0), (-1.185, 1.212, 1.0), (-1.185, 1.212, -1.0)], [], [(17, 14, 6, 9), (10, 9, 6, 7), (4, 20, 26, 22), (16, 15, 3, 10), (15, 13, 2, 3), (8, 11, 0, 1), (8, 5, 19, 18), (12, 16, 10, 7), (3, 2, 9, 10), (13, 17, 9, 2), (0, 11, 17, 13), (5, 8, 16, 12), (1, 0, 13, 15), (8, 1, 15, 16), (7, 6, 14, 12), (11, 4, 14, 17), (19, 20, 21, 18), (4, 11, 21, 20), (12, 14, 24, 25), (11, 8, 18, 21), (25, 24, 22, 23), (23, 22, 26, 27), (20, 19, 27, 26), (14, 4, 22, 24), (5, 12, 25, 23), (19, 5, 23, 27)])
_uv = me_cube_013.uv_layers.new(name='UVMap')
_uv.uv.foreach_set('vector', [0.8432, 0.5676, 0.875, 0.5676, 0.875, 0.75, 0.8432, 0.75, 0.375, 0.9682, 0.625, 0.9682, 0.625, 1.0, 0.375, 1.0, 0.875, 0.5, 0.875, 0.5, 0.875, 0.5, 0.875, 0.5, 0.1568, 0.5676, 0.375, 0.5676, 0.375, 0.75, 0.1568, 0.75, 0.375, 0.5676, 0.625, 0.5676, 0.625, 0.75, 0.375, 0.75, 0.375, 0.2818, 0.625, 0.2818, 0.625, 0.5, 0.375, 0.5, 0.1568, 0.5, 0.125, 0.5, 0.125, 0.5, 0.1568, 0.5, 0.125, 0.5676, 0.1568, 0.5676, 0.1568, 0.75, 0.125, 0.75, 0.375, 0.75, 0.625, 0.75, 0.625, 0.9682, 0.375, 0.9682, 0.625, 0.5676, 0.8432, 0.5676, 0.8432, 0.75, 0.625, 0.75, 0.625, 0.5, 0.8432, 0.5, 0.8432, 0.5676, 0.625, 0.5676, 0.125, 0.5, 0.1568, 0.5, 0.1568, 0.5676, 0.125, 0.5676, 0.375, 0.5, 0.625, 0.5, 0.625, 0.5676, 0.375, 0.5676, 0.1568, 0.5, 0.375, 0.5, 0.375, 0.5676, 0.1568, 0.5676, 0.375, 0.0, 0.625, 0.0, 0.625, 0.1824, 0.375, 0.1824, 0.8432, 0.5, 0.875, 0.5, 0.875, 0.5676, 0.8432, 0.5676, 0.375, 0.25, 0.625, 0.25, 0.625, 0.2818, 0.375, 0.2818, 0.875, 0.5, 0.8432, 0.5, 0.8432, 0.5, 0.875, 0.5, 0.375, 0.1824, 0.625, 0.1824, 0.625, 0.1824, 0.375, 0.1824, 0.625, 0.2818, 0.375, 0.2818, 0.375, 0.2818, 0.625, 0.2818, 0.375, 0.1824, 0.625, 0.1824, 0.625, 0.25, 0.375, 0.25, 0.375, 0.25, 0.625, 0.25, 0.625, 0.25, 0.375, 0.25, 0.625, 0.25, 0.375, 0.25, 0.375, 0.25, 0.625, 0.25, 0.875, 0.5676, 0.875, 0.5, 0.875, 0.5, 0.875, 0.5676, 0.125, 0.5, 0.125, 0.5676, 0.125, 0.5676, 0.125, 0.5, 0.125, 0.5, 0.125, 0.5, 0.125, 0.5, 0.125, 0.5])
me_cube_013.materials.append(mat_material)
me_cube_013.use_mirror_vertex_groups = False
me_cube_013.update()
me_cube_014 = bpy.data.meshes.new('Cube.014')
me_cube_014.from_pydata([(1.0, 1.0, 1.0), (1.0, 1.0, -1.0), (1.0, -1.0, 1.0), (1.0, -1.0, -1.0), (-1.0, 1.0, 1.0), (-1.0, 1.0, -1.0), (-1.0, -1.0, 1.0), (-1.0, -1.0, -1.0), (-0.06369, 1.0, -1.0), (-0.06369, -1.0, 1.0), (-0.06369, -1.0, -1.0), (-0.06369, 1.0, 1.0), (-0.06369, 1.494, -1.0), (-1.0, 1.494, -1.0), (-1.0, 1.494, 1.0), (-0.06369, 1.494, 1.0)], [], [(11, 4, 6, 9), (10, 9, 6, 7), (7, 6, 4, 5), (8, 1, 3, 10), (1, 0, 2, 3), (8, 11, 0, 1), (4, 11, 15, 14), (5, 8, 10, 7), (3, 2, 9, 10), (0, 11, 9, 2), (13, 14, 15, 12), (5, 4, 14, 13), (11, 8, 12, 15), (8, 5, 13, 12)])
_uv = me_cube_014.uv_layers.new(name='UVMap')
_uv.uv.foreach_set('vector', [0.758, 0.5, 0.875, 0.5, 0.875, 0.75, 0.758, 0.75, 0.375, 0.883, 0.625, 0.883, 0.625, 1.0, 0.375, 1.0, 0.375, 0.0, 0.625, 0.0, 0.625, 0.25, 0.375, 0.25, 0.242, 0.5, 0.375, 0.5, 0.375, 0.75, 0.242, 0.75, 0.375, 0.5, 0.625, 0.5, 0.625, 0.75, 0.375, 0.75, 0.375, 0.367, 0.625, 0.367, 0.625, 0.5, 0.375, 0.5, 0.875, 0.5, 0.758, 0.5, 0.758, 0.5, 0.875, 0.5, 0.125, 0.5, 0.242, 0.5, 0.242, 0.75, 0.125, 0.75, 0.375, 0.75, 0.625, 0.75, 0.625, 0.883, 0.375, 0.883, 0.625, 0.5, 0.758, 0.5, 0.758, 0.75, 0.625, 0.75, 0.375, 0.25, 0.625, 0.25, 0.625, 0.367, 0.375, 0.367, 0.375, 0.25, 0.625, 0.25, 0.625, 0.25, 0.375, 0.25, 0.625, 0.367, 0.375, 0.367, 0.375, 0.367, 0.625, 0.367, 0.242, 0.5, 0.125, 0.5, 0.125, 0.5, 0.242, 0.5])
me_cube_014.materials.append(mat_material)
me_cube_014.use_mirror_vertex_groups = False
me_cube_014.update()
me_cube_015 = bpy.data.meshes.new('Cube.015')
me_cube_015.from_pydata([(1.0, 1.0, 1.0), (1.0, 1.0, -1.0), (1.0, -1.0, 1.0), (1.0, -1.0, -1.0), (-1.0, 1.0, 1.0), (-1.0, 1.0, -1.0), (-1.0, -1.0, 1.0), (-1.0, -1.0, -1.0)], [], [(0, 4, 6, 2), (3, 2, 6, 7), (7, 6, 4, 5), (5, 1, 3, 7), (1, 0, 2, 3), (5, 4, 0, 1)])
_uv = me_cube_015.uv_layers.new(name='UVMap')
_uv.uv.foreach_set('vector', [0.625, 0.5, 0.875, 0.5, 0.875, 0.75, 0.625, 0.75, 0.375, 0.75, 0.625, 0.75, 0.625, 1.0, 0.375, 1.0, 0.375, 0.0, 0.625, 0.0, 0.625, 0.25, 0.375, 0.25, 0.125, 0.5, 0.375, 0.5, 0.375, 0.75, 0.125, 0.75, 0.375, 0.5, 0.625, 0.5, 0.625, 0.75, 0.375, 0.75, 0.375, 0.25, 0.625, 0.25, 0.625, 0.5, 0.375, 0.5])
me_cube_015.materials.append(mat_material)
me_cube_015.use_mirror_vertex_groups = False
me_cube_015.update()
me_cube_016 = bpy.data.meshes.new('Cube.016')
me_cube_016.from_pydata([(1.0, 1.0, 1.0), (1.0, 1.0, -1.0), (1.0, -1.0, 1.0), (1.0, -1.0, -1.0), (-1.0, 1.0, 1.0), (-1.0, 1.0, -1.0), (-1.0, -1.0, 1.0), (-1.0, -1.0, -1.0)], [], [(0, 4, 6, 2), (3, 2, 6, 7), (7, 6, 4, 5), (5, 1, 3, 7), (1, 0, 2, 3), (5, 4, 0, 1)])
_uv = me_cube_016.uv_layers.new(name='UVMap')
_uv.uv.foreach_set('vector', [0.625, 0.5, 0.875, 0.5, 0.875, 0.75, 0.625, 0.75, 0.375, 0.75, 0.625, 0.75, 0.625, 1.0, 0.375, 1.0, 0.375, 0.0, 0.625, 0.0, 0.625, 0.25, 0.375, 0.25, 0.125, 0.5, 0.375, 0.5, 0.375, 0.75, 0.125, 0.75, 0.375, 0.5, 0.625, 0.5, 0.625, 0.75, 0.375, 0.75, 0.375, 0.25, 0.625, 0.25, 0.625, 0.5, 0.375, 0.5])
me_cube_016.materials.append(mat_material)
me_cube_016.use_mirror_vertex_groups = False
me_cube_016.update()
me_cube_017 = bpy.data.meshes.new('Cube.017')
me_cube_017.from_pydata([(1.0, 1.0, 1.0), (1.0, 1.0, -1.0), (1.0, -1.0, 1.0), (1.0, -1.0, -1.0), (-1.0, 1.0, 1.0), (-1.0, 1.0, -1.0), (-1.0, -1.0, 1.0), (-1.0, -1.0, -1.0)], [], [(0, 4, 6, 2), (3, 2, 6, 7), (7, 6, 4, 5), (5, 1, 3, 7), (1, 0, 2, 3), (5, 4, 0, 1)])
_uv = me_cube_017.uv_layers.new(name='UVMap')
_uv.uv.foreach_set('vector', [0.625, 0.5, 0.875, 0.5, 0.875, 0.75, 0.625, 0.75, 0.375, 0.75, 0.625, 0.75, 0.625, 1.0, 0.375, 1.0, 0.375, 0.0, 0.625, 0.0, 0.625, 0.25, 0.375, 0.25, 0.125, 0.5, 0.375, 0.5, 0.375, 0.75, 0.125, 0.75, 0.375, 0.5, 0.625, 0.5, 0.625, 0.75, 0.375, 0.75, 0.375, 0.25, 0.625, 0.25, 0.625, 0.5, 0.375, 0.5])
me_cube_017.materials.append(mat_material)
me_cube_017.use_mirror_vertex_groups = False
me_cube_017.update()
me_cube_018 = bpy.data.meshes.new('Cube.018')
me_cube_018.from_pydata([(1.0, 1.0, 1.0), (1.0, 1.0, -1.0), (1.0, -1.0, 1.0), (1.0, -1.0, -1.0), (-1.0, 1.0, 1.0), (-1.0, 1.0, -1.0), (-1.0, -1.0, 1.0), (-1.0, -1.0, -1.0)], [], [(0, 4, 6, 2), (3, 2, 6, 7), (7, 6, 4, 5), (5, 1, 3, 7), (1, 0, 2, 3), (5, 4, 0, 1)])
_uv = me_cube_018.uv_layers.new(name='UVMap')
_uv.uv.foreach_set('vector', [0.625, 0.5, 0.875, 0.5, 0.875, 0.75, 0.625, 0.75, 0.375, 0.75, 0.625, 0.75, 0.625, 1.0, 0.375, 1.0, 0.375, 0.0, 0.625, 0.0, 0.625, 0.25, 0.375, 0.25, 0.125, 0.5, 0.375, 0.5, 0.375, 0.75, 0.125, 0.75, 0.375, 0.5, 0.625, 0.5, 0.625, 0.75, 0.375, 0.75, 0.375, 0.25, 0.625, 0.25, 0.625, 0.5, 0.375, 0.5])
me_cube_018.materials.append(mat_material)
me_cube_018.use_mirror_vertex_groups = False
me_cube_018.update()
me_cube_019 = bpy.data.meshes.new('Cube.019')
me_cube_019.from_pydata([(1.0, 1.0, 1.0), (1.0, 1.0, -1.0), (1.0, -1.0, 1.0), (1.0, -1.0, -1.0), (-1.0, 1.0, 1.0), (-1.0, 1.0, -1.0), (-1.0, -1.0, 1.0), (-1.0, -1.0, -1.0)], [], [(0, 4, 6, 2), (3, 2, 6, 7), (7, 6, 4, 5), (5, 1, 3, 7), (1, 0, 2, 3), (5, 4, 0, 1)])
_uv = me_cube_019.uv_layers.new(name='UVMap')
_uv.uv.foreach_set('vector', [0.625, 0.5, 0.875, 0.5, 0.875, 0.75, 0.625, 0.75, 0.375, 0.75, 0.625, 0.75, 0.625, 1.0, 0.375, 1.0, 0.375, 0.0, 0.625, 0.0, 0.625, 0.25, 0.375, 0.25, 0.125, 0.5, 0.375, 0.5, 0.375, 0.75, 0.125, 0.75, 0.375, 0.5, 0.625, 0.5, 0.625, 0.75, 0.375, 0.75, 0.375, 0.25, 0.625, 0.25, 0.625, 0.5, 0.375, 0.5])
me_cube_019.materials.append(mat_material)
me_cube_019.use_mirror_vertex_groups = False
me_cube_019.update()
me_cube_020 = bpy.data.meshes.new('Cube.020')
me_cube_020.from_pydata([(1.0, 1.0, 1.0), (1.0, 1.0, -1.0), (1.0, -1.0, 1.0), (1.0, -1.0, -1.0), (-1.0, 1.0, 1.0), (-1.0, 1.0, -1.0), (-1.0, -1.0, 1.0), (-1.0, -1.0, -1.0), (-1.0, -0.5393, -1.0), (1.0, -0.5393, 1.0), (-1.0, -0.5393, 1.0), (1.0, -0.5393, -1.0), (2.456, -1.0, 1.0), (2.456, -1.0, -1.0), (2.456, -0.5393, 1.0), (2.456, -0.5393, -1.0)], [], [(9, 10, 6, 2), (3, 2, 6, 7), (8, 10, 4, 5), (8, 11, 3, 7), (9, 2, 12, 14), (5, 4, 0, 1), (1, 0, 9, 11), (5, 1, 11, 8), (7, 6, 10, 8), (0, 4, 10, 9), (15, 14, 12, 13), (11, 9, 14, 15), (2, 3, 13, 12), (3, 11, 15, 13)])
_uv = me_cube_020.uv_layers.new(name='UVMap')
_uv.uv.foreach_set('vector', [0.625, 0.6924, 0.875, 0.6924, 0.875, 0.75, 0.625, 0.75, 0.375, 0.75, 0.625, 0.75, 0.625, 1.0, 0.375, 1.0, 0.375, 0.05758, 0.625, 0.05758, 0.625, 0.25, 0.375, 0.25, 0.125, 0.6924, 0.375, 0.6924, 0.375, 0.75, 0.125, 0.75, 0.625, 0.6924, 0.625, 0.75, 0.625, 0.75, 0.625, 0.6924, 0.375, 0.25, 0.625, 0.25, 0.625, 0.5, 0.375, 0.5, 0.375, 0.5, 0.625, 0.5, 0.625, 0.6924, 0.375, 0.6924, 0.125, 0.5, 0.375, 0.5, 0.375, 0.6924, 0.125, 0.6924, 0.375, 0.0, 0.625, 0.0, 0.625, 0.05758, 0.375, 0.05758, 0.625, 0.5, 0.875, 0.5, 0.875, 0.6924, 0.625, 0.6924, 0.375, 0.6924, 0.625, 0.6924, 0.625, 0.75, 0.375, 0.75, 0.375, 0.6924, 0.625, 0.6924, 0.625, 0.6924, 0.375, 0.6924, 0.625, 0.75, 0.375, 0.75, 0.375, 0.75, 0.625, 0.75, 0.375, 0.75, 0.375, 0.6924, 0.375, 0.6924, 0.375, 0.75])
me_cube_020.materials.append(mat_material)
me_cube_020.use_mirror_vertex_groups = False
me_cube_020.update()
me_cube_021 = bpy.data.meshes.new('Cube.021')
me_cube_021.from_pydata([(1.0, 1.0, 1.0), (1.0, 1.0, -1.0), (1.0, -1.0, 1.0), (1.0, -1.0, -1.0), (-1.0, 1.0, 1.0), (-1.0, 1.0, -1.0), (-1.0, -1.0, 1.0), (-1.0, -1.0, -1.0)], [], [(0, 4, 6, 2), (3, 2, 6, 7), (7, 6, 4, 5), (5, 1, 3, 7), (1, 0, 2, 3), (5, 4, 0, 1)])
_uv = me_cube_021.uv_layers.new(name='UVMap')
_uv.uv.foreach_set('vector', [0.625, 0.5, 0.875, 0.5, 0.875, 0.75, 0.625, 0.75, 0.375, 0.75, 0.625, 0.75, 0.625, 1.0, 0.375, 1.0, 0.375, 0.0, 0.625, 0.0, 0.625, 0.25, 0.375, 0.25, 0.125, 0.5, 0.375, 0.5, 0.375, 0.75, 0.125, 0.75, 0.375, 0.5, 0.625, 0.5, 0.625, 0.75, 0.375, 0.75, 0.375, 0.25, 0.625, 0.25, 0.625, 0.5, 0.375, 0.5])
me_cube_021.materials.append(mat_material)
me_cube_021.use_mirror_vertex_groups = False
me_cube_021.update()
me_cube_022 = bpy.data.meshes.new('Cube.022')
me_cube_022.from_pydata([(1.0, 1.0, 1.0), (1.0, 1.0, -1.0), (1.0, -1.0, 1.0), (1.0, -1.0, -1.0), (-1.0, 1.0, 1.0), (-1.0, 1.0, -1.0), (-1.0, -1.0, 1.0), (-1.0, -1.0, -1.0)], [], [(0, 4, 6, 2), (3, 2, 6, 7), (7, 6, 4, 5), (5, 1, 3, 7), (1, 0, 2, 3), (5, 4, 0, 1)])
_uv = me_cube_022.uv_layers.new(name='UVMap')
_uv.uv.foreach_set('vector', [0.625, 0.5, 0.875, 0.5, 0.875, 0.75, 0.625, 0.75, 0.375, 0.75, 0.625, 0.75, 0.625, 1.0, 0.375, 1.0, 0.375, 0.0, 0.625, 0.0, 0.625, 0.25, 0.375, 0.25, 0.125, 0.5, 0.375, 0.5, 0.375, 0.75, 0.125, 0.75, 0.375, 0.5, 0.625, 0.5, 0.625, 0.75, 0.375, 0.75, 0.375, 0.25, 0.625, 0.25, 0.625, 0.5, 0.375, 0.5])
me_cube_022.materials.append(mat_material)
me_cube_022.use_mirror_vertex_groups = False
me_cube_022.update()
me_cube_023 = bpy.data.meshes.new('Cube.023')
me_cube_023.from_pydata([(1.0, 1.0, 1.0), (1.0, 1.0, -1.0), (1.0, -1.0, 1.0), (1.0, -1.0, -1.0), (-1.0, 1.0, 1.0), (-1.0, 1.0, -1.0), (-1.0, -1.0, 1.0), (-1.0, -1.0, -1.0)], [], [(0, 4, 6, 2), (3, 2, 6, 7), (7, 6, 4, 5), (5, 1, 3, 7), (1, 0, 2, 3), (5, 4, 0, 1)])
_uv = me_cube_023.uv_layers.new(name='UVMap')
_uv.uv.foreach_set('vector', [0.625, 0.5, 0.875, 0.5, 0.875, 0.75, 0.625, 0.75, 0.375, 0.75, 0.625, 0.75, 0.625, 1.0, 0.375, 1.0, 0.375, 0.0, 0.625, 0.0, 0.625, 0.25, 0.375, 0.25, 0.125, 0.5, 0.375, 0.5, 0.375, 0.75, 0.125, 0.75, 0.375, 0.5, 0.625, 0.5, 0.625, 0.75, 0.375, 0.75, 0.375, 0.25, 0.625, 0.25, 0.625, 0.5, 0.375, 0.5])
me_cube_023.materials.append(mat_material)
me_cube_023.use_mirror_vertex_groups = False
me_cube_023.update()
me_cube_024 = bpy.data.meshes.new('Cube.024')
me_cube_024.from_pydata([(1.0, 1.0, 1.0), (1.0, 1.0, -1.0), (1.0, -1.0, 1.0), (1.0, -1.0, -1.0), (-1.0, 1.0, 1.0), (-1.0, 1.0, -1.0), (-1.0, -1.0, 1.0), (-1.0, -1.0, -1.0)], [], [(0, 4, 6, 2), (3, 2, 6, 7), (7, 6, 4, 5), (5, 1, 3, 7), (1, 0, 2, 3), (5, 4, 0, 1)])
_uv = me_cube_024.uv_layers.new(name='UVMap')
_uv.uv.foreach_set('vector', [0.625, 0.5, 0.875, 0.5, 0.875, 0.75, 0.625, 0.75, 0.375, 0.75, 0.625, 0.75, 0.625, 1.0, 0.375, 1.0, 0.375, 0.0, 0.625, 0.0, 0.625, 0.25, 0.375, 0.25, 0.125, 0.5, 0.375, 0.5, 0.375, 0.75, 0.125, 0.75, 0.375, 0.5, 0.625, 0.5, 0.625, 0.75, 0.375, 0.75, 0.375, 0.25, 0.625, 0.25, 0.625, 0.5, 0.375, 0.5])
me_cube_024.materials.append(mat_material)
me_cube_024.use_mirror_vertex_groups = False
me_cube_024.update()
me_cube_025 = bpy.data.meshes.new('Cube.025')
me_cube_025.from_pydata([(1.0, 1.0, 1.0), (1.0, 1.0, -1.0), (1.0, -1.0, 1.0), (1.0, -1.0, -1.0), (-1.0, 1.0, 1.0), (-1.0, 1.0, -1.0), (-1.0, -1.0, 1.0), (-1.0, -1.0, -1.0), (-1.0, 0.5652, -1.0), (1.0, 0.5652, 1.0), (-1.0, 0.5652, 1.0), (1.0, 0.5652, -1.0), (-1.0, -0.6087, -1.0), (1.0, -0.6087, 1.0), (-1.0, -0.6087, 1.0), (1.0, -0.6087, -1.0), (1.298, -0.6087, -1.0), (1.298, 0.5652, -1.0), (1.298, 0.5652, 1.0), (1.298, -0.6087, 1.0)], [], [(13, 14, 6, 2), (3, 2, 6, 7), (8, 10, 4, 5), (12, 15, 3, 7), (15, 13, 2, 3), (5, 4, 0, 1), (1, 0, 9, 11), (5, 1, 11, 8), (12, 14, 10, 8), (0, 4, 10, 9), (7, 6, 14, 12), (11, 9, 18, 17), (8, 11, 15, 12), (9, 10, 14, 13), (17, 18, 19, 16), (13, 15, 16, 19), (9, 13, 19, 18), (15, 11, 17, 16)])
_uv = me_cube_025.uv_layers.new(name='UVMap')
_uv.uv.foreach_set('vector', [0.625, 0.7011, 0.875, 0.7011, 0.875, 0.75, 0.625, 0.75, 0.375, 0.75, 0.625, 0.75, 0.625, 1.0, 0.375, 1.0, 0.375, 0.1957, 0.625, 0.1957, 0.625, 0.25, 0.375, 0.25, 0.125, 0.7011, 0.375, 0.7011, 0.375, 0.75, 0.125, 0.75, 0.375, 0.7011, 0.625, 0.7011, 0.625, 0.75, 0.375, 0.75, 0.375, 0.25, 0.625, 0.25, 0.625, 0.5, 0.375, 0.5, 0.375, 0.5, 0.625, 0.5, 0.625, 0.5543, 0.375, 0.5543, 0.125, 0.5, 0.375, 0.5, 0.375, 0.5543, 0.125, 0.5543, 0.375, 0.04891, 0.625, 0.04891, 0.625, 0.1957, 0.375, 0.1957, 0.625, 0.5, 0.875, 0.5, 0.875, 0.5543, 0.625, 0.5543, 0.375, 0.0, 0.625, 0.0, 0.625, 0.04891, 0.375, 0.04891, 0.375, 0.5543, 0.625, 0.5543, 0.625, 0.5543, 0.375, 0.5543, 0.125, 0.5543, 0.375, 0.5543, 0.375, 0.7011, 0.125, 0.7011, 0.625, 0.5543, 0.875, 0.5543, 0.875, 0.7011, 0.625, 0.7011, 0.375, 0.5543, 0.625, 0.5543, 0.625, 0.7011, 0.375, 0.7011, 0.625, 0.7011, 0.375, 0.7011, 0.375, 0.7011, 0.625, 0.7011, 0.625, 0.5543, 0.625, 0.7011, 0.625, 0.7011, 0.625, 0.5543, 0.375, 0.7011, 0.375, 0.5543, 0.375, 0.5543, 0.375, 0.7011])
me_cube_025.materials.append(mat_material)
me_cube_025.use_mirror_vertex_groups = False
me_cube_025.update()
me_cube_026 = bpy.data.meshes.new('Cube.026')
me_cube_026.from_pydata([(1.0, 1.0, 1.0), (1.0, 1.0, -1.0), (1.0, -1.0, 1.0), (1.0, -1.0, -1.0), (-1.0, 1.0, 1.0), (-1.0, 1.0, -1.0), (-1.0, -1.0, 1.0), (-1.0, -1.0, -1.0)], [], [(0, 4, 6, 2), (3, 2, 6, 7), (7, 6, 4, 5), (5, 1, 3, 7), (1, 0, 2, 3), (5, 4, 0, 1)])
_uv = me_cube_026.uv_layers.new(name='UVMap')
_uv.uv.foreach_set('vector', [0.625, 0.5, 0.875, 0.5, 0.875, 0.75, 0.625, 0.75, 0.375, 0.75, 0.625, 0.75, 0.625, 1.0, 0.375, 1.0, 0.375, 0.0, 0.625, 0.0, 0.625, 0.25, 0.375, 0.25, 0.125, 0.5, 0.375, 0.5, 0.375, 0.75, 0.125, 0.75, 0.375, 0.5, 0.625, 0.5, 0.625, 0.75, 0.375, 0.75, 0.375, 0.25, 0.625, 0.25, 0.625, 0.5, 0.375, 0.5])
me_cube_026.materials.append(mat_material)
me_cube_026.use_mirror_vertex_groups = False
me_cube_026.update()
me_cube_027 = bpy.data.meshes.new('Cube.027')
me_cube_027.from_pydata([(1.0, 1.0, 1.0), (1.0, 1.0, -1.0), (1.0, -1.0, 1.0), (1.0, -1.0, -1.0), (-1.0, 1.0, 1.0), (-1.0, 1.0, -1.0), (-1.0, -1.0, 1.0), (-1.0, -1.0, -1.0), (-1.0, -0.4, -1.0), (1.0, -0.4, 1.0), (-1.0, -0.4, 1.0), (1.0, -0.4, -1.0), (1.208, 1.0, 1.0), (1.208, 1.0, -1.0), (1.208, -0.4, -1.0), (1.208, -0.4, 1.0)], [], [(9, 10, 6, 2), (3, 2, 6, 7), (8, 10, 4, 5), (8, 11, 3, 7), (11, 9, 2, 3), (5, 4, 0, 1), (1, 0, 12, 13), (5, 1, 11, 8), (7, 6, 10, 8), (0, 4, 10, 9), (13, 12, 15, 14), (0, 9, 15, 12), (11, 1, 13, 14), (9, 11, 14, 15)])
_uv = me_cube_027.uv_layers.new(name='UVMap')
_uv.uv.foreach_set('vector', [0.625, 0.675, 0.875, 0.675, 0.875, 0.75, 0.625, 0.75, 0.375, 0.75, 0.625, 0.75, 0.625, 1.0, 0.375, 1.0, 0.375, 0.075, 0.625, 0.075, 0.625, 0.25, 0.375, 0.25, 0.125, 0.675, 0.375, 0.675, 0.375, 0.75, 0.125, 0.75, 0.375, 0.675, 0.625, 0.675, 0.625, 0.75, 0.375, 0.75, 0.375, 0.25, 0.625, 0.25, 0.625, 0.5, 0.375, 0.5, 0.375, 0.5, 0.625, 0.5, 0.625, 0.5, 0.375, 0.5, 0.125, 0.5, 0.375, 0.5, 0.375, 0.675, 0.125, 0.675, 0.375, 0.0, 0.625, 0.0, 0.625, 0.075, 0.375, 0.075, 0.625, 0.5, 0.875, 0.5, 0.875, 0.675, 0.625, 0.675, 0.375, 0.5, 0.625, 0.5, 0.625, 0.675, 0.375, 0.675, 0.625, 0.5, 0.625, 0.675, 0.625, 0.675, 0.625, 0.5, 0.375, 0.675, 0.375, 0.5, 0.375, 0.5, 0.375, 0.675, 0.625, 0.675, 0.375, 0.675, 0.375, 0.675, 0.625, 0.675])
me_cube_027.materials.append(mat_material)
me_cube_027.use_mirror_vertex_groups = False
me_cube_027.update()
me_cube_028 = bpy.data.meshes.new('Cube.028')
me_cube_028.from_pydata([(1.0, 1.0, 1.0), (1.0, 1.0, -1.0), (1.0, -1.0, 1.0), (1.0, -1.0, -1.0), (-1.0, 1.0, 1.0), (-1.0, 1.0, -1.0), (-1.0, -1.0, 1.0), (-1.0, -1.0, -1.0), (-1.0, 0.0, -1.0), (1.0, 0.0, 1.0), (-1.0, 0.0, 1.0), (1.0, 0.0, -1.0), (1.493, -1.0, 1.0), (1.493, -1.0, -1.0), (1.493, 0.0, 1.0), (1.493, 0.0, -1.0)], [], [(9, 10, 6, 2), (3, 2, 6, 7), (8, 10, 4, 5), (8, 11, 3, 7), (11, 9, 14, 15), (5, 4, 0, 1), (1, 0, 9, 11), (5, 1, 11, 8), (7, 6, 10, 8), (0, 4, 10, 9), (15, 14, 12, 13), (2, 3, 13, 12), (3, 11, 15, 13), (9, 2, 12, 14)])
_uv = me_cube_028.uv_layers.new(name='UVMap')
_uv.uv.foreach_set('vector', [0.625, 0.625, 0.875, 0.625, 0.875, 0.75, 0.625, 0.75, 0.375, 0.75, 0.625, 0.75, 0.625, 1.0, 0.375, 1.0, 0.375, 0.125, 0.625, 0.125, 0.625, 0.25, 0.375, 0.25, 0.125, 0.625, 0.375, 0.625, 0.375, 0.75, 0.125, 0.75, 0.375, 0.625, 0.625, 0.625, 0.625, 0.625, 0.375, 0.625, 0.375, 0.25, 0.625, 0.25, 0.625, 0.5, 0.375, 0.5, 0.375, 0.5, 0.625, 0.5, 0.625, 0.625, 0.375, 0.625, 0.125, 0.5, 0.375, 0.5, 0.375, 0.625, 0.125, 0.625, 0.375, 0.0, 0.625, 0.0, 0.625, 0.125, 0.375, 0.125, 0.625, 0.5, 0.875, 0.5, 0.875, 0.625, 0.625, 0.625, 0.375, 0.625, 0.625, 0.625, 0.625, 0.75, 0.375, 0.75, 0.625, 0.75, 0.375, 0.75, 0.375, 0.75, 0.625, 0.75, 0.375, 0.75, 0.375, 0.625, 0.375, 0.625, 0.375, 0.75, 0.625, 0.625, 0.625, 0.75, 0.625, 0.75, 0.625, 0.625])
me_cube_028.materials.append(mat_material)
me_cube_028.use_mirror_vertex_groups = False
me_cube_028.update()
me_cube_029 = bpy.data.meshes.new('Cube.029')
me_cube_029.from_pydata([(1.0, 1.0, 1.0), (1.0, 1.0, -1.0), (1.0, -1.0, 1.0), (1.0, -1.0, -1.0), (-1.0, 1.0, 1.0), (-1.0, 1.0, -1.0), (-1.0, -1.0, 1.0), (-1.0, -1.0, -1.0)], [], [(0, 4, 6, 2), (3, 2, 6, 7), (7, 6, 4, 5), (5, 1, 3, 7), (1, 0, 2, 3), (5, 4, 0, 1)])
_uv = me_cube_029.uv_layers.new(name='UVMap')
_uv.uv.foreach_set('vector', [0.625, 0.5, 0.875, 0.5, 0.875, 0.75, 0.625, 0.75, 0.375, 0.75, 0.625, 0.75, 0.625, 1.0, 0.375, 1.0, 0.375, 0.0, 0.625, 0.0, 0.625, 0.25, 0.375, 0.25, 0.125, 0.5, 0.375, 0.5, 0.375, 0.75, 0.125, 0.75, 0.375, 0.5, 0.625, 0.5, 0.625, 0.75, 0.375, 0.75, 0.375, 0.25, 0.625, 0.25, 0.625, 0.5, 0.375, 0.5])
me_cube_029.materials.append(mat_material)
me_cube_029.use_mirror_vertex_groups = False
me_cube_029.update()
me_cube_030 = bpy.data.meshes.new('Cube.030')
me_cube_030.from_pydata([(1.0, 1.0, 1.0), (1.0, 1.0, -1.0), (1.0, -1.0, 1.0), (1.0, -1.0, -1.0), (-1.0, 1.0, 1.0), (-1.0, 1.0, -1.0), (-1.0, -1.0, 1.0), (-1.0, -1.0, -1.0), (-1.0, 0.2791, -1.0), (1.0, 0.2791, 1.0), (-1.0, 0.2791, 1.0), (1.0, 0.2791, -1.0), (-1.0, -0.2691, -1.0), (1.0, -0.2691, 1.0), (-1.0, -0.2691, 1.0), (1.0, -0.2691, -1.0), (1.361, -1.0, 1.0), (1.361, -1.0, -1.0), (1.361, -0.2691, 1.0), (1.361, -0.2691, -1.0), (-1.208, -0.2691, -1.0), (-1.208, -1.0, -1.0), (-1.208, -1.0, 1.0), (-1.208, -0.2691, 1.0), (-1.208, 0.2791, 1.0), (-1.208, 0.2791, -1.0)], [], [(13, 14, 6, 2), (3, 2, 6, 7), (8, 10, 4, 5), (12, 15, 3, 7), (2, 3, 17, 16), (5, 4, 0, 1), (1, 0, 9, 11), (5, 1, 11, 8), (12, 7, 21, 20), (0, 4, 10, 9), (6, 14, 23, 22), (11, 9, 13, 15), (8, 11, 15, 12), (9, 10, 14, 13), (19, 18, 16, 17), (13, 2, 16, 18), (15, 13, 18, 19), (3, 15, 19, 17), (20, 23, 24, 25), (21, 22, 23, 20), (8, 12, 20, 25), (10, 8, 25, 24), (7, 6, 22, 21), (14, 10, 24, 23)])
_uv = me_cube_030.uv_layers.new(name='UVMap')
_uv.uv.foreach_set('vector', [0.625, 0.6586, 0.875, 0.6586, 0.875, 0.75, 0.625, 0.75, 0.375, 0.75, 0.625, 0.75, 0.625, 1.0, 0.375, 1.0, 0.375, 0.1599, 0.625, 0.1599, 0.625, 0.25, 0.375, 0.25, 0.125, 0.6586, 0.375, 0.6586, 0.375, 0.75, 0.125, 0.75, 0.625, 0.75, 0.375, 0.75, 0.375, 0.75, 0.625, 0.75, 0.375, 0.25, 0.625, 0.25, 0.625, 0.5, 0.375, 0.5, 0.375, 0.5, 0.625, 0.5, 0.625, 0.5901, 0.375, 0.5901, 0.125, 0.5, 0.375, 0.5, 0.375, 0.5901, 0.125, 0.5901, 0.125, 0.6586, 0.125, 0.75, 0.125, 0.75, 0.125, 0.6586, 0.625, 0.5, 0.875, 0.5, 0.875, 0.5901, 0.625, 0.5901, 0.875, 0.75, 0.875, 0.6586, 0.875, 0.6586, 0.875, 0.75, 0.375, 0.5901, 0.625, 0.5901, 0.625, 0.6586, 0.375, 0.6586, 0.125, 0.5901, 0.375, 0.5901, 0.375, 0.6586, 0.125, 0.6586, 0.625, 0.5901, 0.875, 0.5901, 0.875, 0.6586, 0.625, 0.6586, 0.375, 0.6586, 0.625, 0.6586, 0.625, 0.75, 0.375, 0.75, 0.625, 0.6586, 0.625, 0.75, 0.625, 0.75, 0.625, 0.6586, 0.375, 0.6586, 0.625, 0.6586, 0.625, 0.6586, 0.375, 0.6586, 0.375, 0.75, 0.375, 0.6586, 0.375, 0.6586, 0.375, 0.75, 0.375, 0.09136, 0.625, 0.09136, 0.625, 0.1599, 0.375, 0.1599, 0.375, 0.0, 0.625, 0.0, 0.625, 0.09136, 0.375, 0.09136, 0.125, 0.5901, 0.125, 0.6586, 0.125, 0.6586, 0.125, 0.5901, 0.625, 0.1599, 0.375, 0.1599, 0.375, 0.1599, 0.625, 0.1599, 0.375, 1.0, 0.625, 1.0, 0.625, 1.0, 0.375, 1.0, 0.875, 0.6586, 0.875, 0.5901, 0.875, 0.5901, 0.875, 0.6586])
me_cube_030.materials.append(mat_material)
me_cube_030.use_mirror_vertex_groups = False
me_cube_030.update()
me_cube_031 = bpy.data.meshes.new('Cube.031')
me_cube_031.from_pydata([(1.0, 1.0, 1.0), (1.0, 1.0, -1.0), (1.0, -1.0, 1.0), (1.0, -1.0, -1.0), (-1.0, 1.0, 1.0), (-1.0, 1.0, -1.0), (-1.0, -1.0, 1.0), (-1.0, -1.0, -1.0), (-1.0, 0.0, -1.0), (1.0, 0.0, 1.0), (-1.0, 0.0, 1.0), (1.0, 0.0, -1.0), (2.138, 1.0, 1.0), (2.138, 1.0, -1.0), (2.138, 0.0, -1.0), (2.138, 0.0, 1.0)], [], [(9, 10, 6, 2), (3, 2, 6, 7), (8, 10, 4, 5), (8, 11, 3, 7), (11, 9, 2, 3), (5, 4, 0, 1), (1, 0, 12, 13), (5, 1, 11, 8), (7, 6, 10, 8), (0, 4, 10, 9), (13, 12, 15, 14), (0, 9, 15, 12), (11, 1, 13, 14), (9, 11, 14, 15)])
_uv = me_cube_031.uv_layers.new(name='UVMap')
_uv.uv.foreach_set('vector', [0.625, 0.625, 0.875, 0.625, 0.875, 0.75, 0.625, 0.75, 0.375, 0.75, 0.625, 0.75, 0.625, 1.0, 0.375, 1.0, 0.375, 0.125, 0.625, 0.125, 0.625, 0.25, 0.375, 0.25, 0.125, 0.625, 0.375, 0.625, 0.375, 0.75, 0.125, 0.75, 0.375, 0.625, 0.625, 0.625, 0.625, 0.75, 0.375, 0.75, 0.375, 0.25, 0.625, 0.25, 0.625, 0.5, 0.375, 0.5, 0.375, 0.5, 0.625, 0.5, 0.625, 0.5, 0.375, 0.5, 0.125, 0.5, 0.375, 0.5, 0.375, 0.625, 0.125, 0.625, 0.375, 0.0, 0.625, 0.0, 0.625, 0.125, 0.375, 0.125, 0.625, 0.5, 0.875, 0.5, 0.875, 0.625, 0.625, 0.625, 0.375, 0.5, 0.625, 0.5, 0.625, 0.625, 0.375, 0.625, 0.625, 0.5, 0.625, 0.625, 0.625, 0.625, 0.625, 0.5, 0.375, 0.625, 0.375, 0.5, 0.375, 0.5, 0.375, 0.625, 0.625, 0.625, 0.375, 0.625, 0.375, 0.625, 0.625, 0.625])
me_cube_031.materials.append(mat_material)
me_cube_031.use_mirror_vertex_groups = False
me_cube_031.update()
me_cube_032 = bpy.data.meshes.new('Cube.032')
me_cube_032.from_pydata([(1.0, 1.0, 1.0), (1.0, 1.0, -1.0), (1.0, -1.0, 1.0), (1.0, -1.0, -1.0), (-1.0, 1.0, 1.0), (-1.0, 1.0, -1.0), (-1.0, -1.0, 1.0), (-1.0, -1.0, -1.0), (-1.0, 0.3913, -1.0), (1.0, 0.3913, 1.0), (-1.0, 0.3913, 1.0), (1.0, 0.3913, -1.0), (-1.206, 0.3913, -1.0), (-1.206, -1.0, -1.0), (-1.206, -1.0, 1.0), (-1.206, 0.3913, 1.0)], [], [(9, 10, 6, 2), (3, 2, 6, 7), (8, 10, 4, 5), (8, 11, 3, 7), (11, 9, 2, 3), (5, 4, 0, 1), (1, 0, 9, 11), (5, 1, 11, 8), (8, 7, 13, 12), (0, 4, 10, 9), (13, 14, 15, 12), (10, 8, 12, 15), (7, 6, 14, 13), (6, 10, 15, 14)])
_uv = me_cube_032.uv_layers.new(name='UVMap')
_uv.uv.foreach_set('vector', [0.625, 0.5761, 0.875, 0.5761, 0.875, 0.75, 0.625, 0.75, 0.375, 0.75, 0.625, 0.75, 0.625, 1.0, 0.375, 1.0, 0.375, 0.1739, 0.625, 0.1739, 0.625, 0.25, 0.375, 0.25, 0.125, 0.5761, 0.375, 0.5761, 0.375, 0.75, 0.125, 0.75, 0.375, 0.5761, 0.625, 0.5761, 0.625, 0.75, 0.375, 0.75, 0.375, 0.25, 0.625, 0.25, 0.625, 0.5, 0.375, 0.5, 0.375, 0.5, 0.625, 0.5, 0.625, 0.5761, 0.375, 0.5761, 0.125, 0.5, 0.375, 0.5, 0.375, 0.5761, 0.125, 0.5761, 0.125, 0.5761, 0.125, 0.75, 0.125, 0.75, 0.125, 0.5761, 0.625, 0.5, 0.875, 0.5, 0.875, 0.5761, 0.625, 0.5761, 0.375, 0.0, 0.625, 0.0, 0.625, 0.1739, 0.375, 0.1739, 0.625, 0.1739, 0.375, 0.1739, 0.375, 0.1739, 0.625, 0.1739, 0.375, 1.0, 0.625, 1.0, 0.625, 1.0, 0.375, 1.0, 0.875, 0.75, 0.875, 0.5761, 0.875, 0.5761, 0.875, 0.75])
me_cube_032.materials.append(mat_material)
me_cube_032.use_mirror_vertex_groups = False
me_cube_032.update()
me_cube_033 = bpy.data.meshes.new('Cube.033')
me_cube_033.from_pydata([(1.0, 1.0, 1.0), (1.0, 1.0, -1.0), (1.0, -1.0, 1.0), (1.0, -1.0, -1.0), (-1.0, 1.0, 1.0), (-1.0, 1.0, -1.0), (-1.0, -1.0, 1.0), (-1.0, -1.0, -1.0), (-1.0, -0.8571, -1.0), (1.0, -0.8571, 1.0), (-1.0, -0.8571, 1.0), (1.0, -0.8571, -1.0), (1.198, 1.0, 1.0), (1.198, 1.0, -1.0), (1.198, -0.8571, -1.0), (1.198, -0.8571, 1.0)], [], [(9, 10, 6, 2), (3, 2, 6, 7), (8, 10, 4, 5), (8, 11, 3, 7), (11, 9, 2, 3), (5, 4, 0, 1), (9, 11, 14, 15), (5, 1, 11, 8), (7, 6, 10, 8), (0, 4, 10, 9), (13, 12, 15, 14), (1, 0, 12, 13), (0, 9, 15, 12), (11, 1, 13, 14)])
_uv = me_cube_033.uv_layers.new(name='UVMap')
_uv.uv.foreach_set('vector', [0.625, 0.7321, 0.875, 0.7321, 0.875, 0.75, 0.625, 0.75, 0.375, 0.75, 0.625, 0.75, 0.625, 1.0, 0.375, 1.0, 0.375, 0.01786, 0.625, 0.01786, 0.625, 0.25, 0.375, 0.25, 0.125, 0.7321, 0.375, 0.7321, 0.375, 0.75, 0.125, 0.75, 0.375, 0.7321, 0.625, 0.7321, 0.625, 0.75, 0.375, 0.75, 0.375, 0.25, 0.625, 0.25, 0.625, 0.5, 0.375, 0.5, 0.625, 0.7321, 0.375, 0.7321, 0.375, 0.7321, 0.625, 0.7321, 0.125, 0.5, 0.375, 0.5, 0.375, 0.7321, 0.125, 0.7321, 0.375, 0.0, 0.625, 0.0, 0.625, 0.01786, 0.375, 0.01786, 0.625, 0.5, 0.875, 0.5, 0.875, 0.7321, 0.625, 0.7321, 0.375, 0.5, 0.625, 0.5, 0.625, 0.7321, 0.375, 0.7321, 0.375, 0.5, 0.625, 0.5, 0.625, 0.5, 0.375, 0.5, 0.625, 0.5, 0.625, 0.7321, 0.625, 0.7321, 0.625, 0.5, 0.375, 0.7321, 0.375, 0.5, 0.375, 0.5, 0.375, 0.7321])
me_cube_033.materials.append(mat_material)
me_cube_033.use_mirror_vertex_groups = False
me_cube_033.update()
me_cube_034 = bpy.data.meshes.new('Cube.034')
me_cube_034.from_pydata([(1.0, 1.0, 1.0), (1.0, 1.0, -1.0), (1.0, -1.0, 1.0), (1.0, -1.0, -1.0), (-1.0, 1.0, 1.0), (-1.0, 1.0, -1.0), (-1.0, -1.0, 1.0), (-1.0, -1.0, -1.0)], [], [(0, 4, 6, 2), (3, 2, 6, 7), (7, 6, 4, 5), (5, 1, 3, 7), (1, 0, 2, 3), (5, 4, 0, 1)])
_uv = me_cube_034.uv_layers.new(name='UVMap')
_uv.uv.foreach_set('vector', [0.625, 0.5, 0.875, 0.5, 0.875, 0.75, 0.625, 0.75, 0.375, 0.75, 0.625, 0.75, 0.625, 1.0, 0.375, 1.0, 0.375, 0.0, 0.625, 0.0, 0.625, 0.25, 0.375, 0.25, 0.125, 0.5, 0.375, 0.5, 0.375, 0.75, 0.125, 0.75, 0.375, 0.5, 0.625, 0.5, 0.625, 0.75, 0.375, 0.75, 0.375, 0.25, 0.625, 0.25, 0.625, 0.5, 0.375, 0.5])
me_cube_034.materials.append(mat_material)
me_cube_034.use_mirror_vertex_groups = False
me_cube_034.update()
me_cube_035 = bpy.data.meshes.new('Cube.035')
me_cube_035.from_pydata([(1.0, 1.0, 1.0), (1.0, 1.0, -1.0), (1.0, -1.0, 1.0), (1.0, -1.0, -1.0), (-1.0, 1.0, 1.0), (-1.0, 1.0, -1.0), (-1.0, -1.0, 1.0), (-1.0, -1.0, -1.0)], [], [(0, 4, 6, 2), (3, 2, 6, 7), (7, 6, 4, 5), (5, 1, 3, 7), (1, 0, 2, 3), (5, 4, 0, 1)])
_uv = me_cube_035.uv_layers.new(name='UVMap')
_uv.uv.foreach_set('vector', [0.625, 0.5, 0.875, 0.5, 0.875, 0.75, 0.625, 0.75, 0.375, 0.75, 0.625, 0.75, 0.625, 1.0, 0.375, 1.0, 0.375, 0.0, 0.625, 0.0, 0.625, 0.25, 0.375, 0.25, 0.125, 0.5, 0.375, 0.5, 0.375, 0.75, 0.125, 0.75, 0.375, 0.5, 0.625, 0.5, 0.625, 0.75, 0.375, 0.75, 0.375, 0.25, 0.625, 0.25, 0.625, 0.5, 0.375, 0.5])
me_cube_035.materials.append(mat_material)
me_cube_035.use_mirror_vertex_groups = False
me_cube_035.update()
me_cube_036 = bpy.data.meshes.new('Cube.036')
me_cube_036.from_pydata([(1.0, 1.0, 1.0), (1.0, 1.0, -1.0), (1.0, -1.0, 1.0), (1.0, -1.0, -1.0), (-1.0, 1.0, 1.0), (-1.0, 1.0, -1.0), (-1.0, -1.0, 1.0), (-1.0, -1.0, -1.0)], [], [(0, 4, 6, 2), (3, 2, 6, 7), (7, 6, 4, 5), (5, 1, 3, 7), (1, 0, 2, 3), (5, 4, 0, 1)])
_uv = me_cube_036.uv_layers.new(name='UVMap')
_uv.uv.foreach_set('vector', [0.625, 0.5, 0.875, 0.5, 0.875, 0.75, 0.625, 0.75, 0.375, 0.75, 0.625, 0.75, 0.625, 1.0, 0.375, 1.0, 0.375, 0.0, 0.625, 0.0, 0.625, 0.25, 0.375, 0.25, 0.125, 0.5, 0.375, 0.5, 0.375, 0.75, 0.125, 0.75, 0.375, 0.5, 0.625, 0.5, 0.625, 0.75, 0.375, 0.75, 0.375, 0.25, 0.625, 0.25, 0.625, 0.5, 0.375, 0.5])
me_cube_036.materials.append(mat_material)
me_cube_036.use_mirror_vertex_groups = False
me_cube_036.update()
me_cube_037 = bpy.data.meshes.new('Cube.037')
me_cube_037.from_pydata([(1.0, 1.0, 1.0), (1.0, 1.0, -1.0), (1.0, -1.0, 1.0), (1.0, -1.0, -1.0), (-1.0, 1.0, 1.0), (-1.0, 1.0, -1.0), (-1.0, -1.0, 1.0), (-1.0, -1.0, -1.0)], [], [(0, 4, 6, 2), (3, 2, 6, 7), (7, 6, 4, 5), (5, 1, 3, 7), (1, 0, 2, 3), (5, 4, 0, 1)])
_uv = me_cube_037.uv_layers.new(name='UVMap')
_uv.uv.foreach_set('vector', [0.625, 0.5, 0.875, 0.5, 0.875, 0.75, 0.625, 0.75, 0.375, 0.75, 0.625, 0.75, 0.625, 1.0, 0.375, 1.0, 0.375, 0.0, 0.625, 0.0, 0.625, 0.25, 0.375, 0.25, 0.125, 0.5, 0.375, 0.5, 0.375, 0.75, 0.125, 0.75, 0.375, 0.5, 0.625, 0.5, 0.625, 0.75, 0.375, 0.75, 0.375, 0.25, 0.625, 0.25, 0.625, 0.5, 0.375, 0.5])
me_cube_037.materials.append(mat_material)
me_cube_037.use_mirror_vertex_groups = False
me_cube_037.update()
me_cube_038 = bpy.data.meshes.new('Cube.038')
me_cube_038.from_pydata([(1.0, 1.0, 1.0), (1.0, 1.0, -1.0), (1.0, -1.0, 1.0), (1.0, -1.0, -1.0), (-1.0, 1.0, 1.0), (-1.0, 1.0, -1.0), (-1.0, -1.0, 1.0), (-1.0, -1.0, -1.0)], [], [(0, 4, 6, 2), (3, 2, 6, 7), (7, 6, 4, 5), (5, 1, 3, 7), (1, 0, 2, 3), (5, 4, 0, 1)])
_uv = me_cube_038.uv_layers.new(name='UVMap')
_uv.uv.foreach_set('vector', [0.625, 0.5, 0.875, 0.5, 0.875, 0.75, 0.625, 0.75, 0.375, 0.75, 0.625, 0.75, 0.625, 1.0, 0.375, 1.0, 0.375, 0.0, 0.625, 0.0, 0.625, 0.25, 0.375, 0.25, 0.125, 0.5, 0.375, 0.5, 0.375, 0.75, 0.125, 0.75, 0.375, 0.5, 0.625, 0.5, 0.625, 0.75, 0.375, 0.75, 0.375, 0.25, 0.625, 0.25, 0.625, 0.5, 0.375, 0.5])
me_cube_038.materials.append(mat_material)
me_cube_038.use_mirror_vertex_groups = False
me_cube_038.update()
me_cube_039 = bpy.data.meshes.new('Cube.039')
me_cube_039.from_pydata([(1.0, 1.0, 1.0), (1.0, 1.0, -1.0), (1.0, -1.0, 1.0), (1.0, -1.0, -1.0), (-1.0, 1.0, 1.0), (-1.0, 1.0, -1.0), (-1.0, -1.0, 1.0), (-1.0, -1.0, -1.0)], [], [(0, 4, 6, 2), (3, 2, 6, 7), (7, 6, 4, 5), (5, 1, 3, 7), (1, 0, 2, 3), (5, 4, 0, 1)])
_uv = me_cube_039.uv_layers.new(name='UVMap')
_uv.uv.foreach_set('vector', [0.625, 0.5, 0.875, 0.5, 0.875, 0.75, 0.625, 0.75, 0.375, 0.75, 0.625, 0.75, 0.625, 1.0, 0.375, 1.0, 0.375, 0.0, 0.625, 0.0, 0.625, 0.25, 0.375, 0.25, 0.125, 0.5, 0.375, 0.5, 0.375, 0.75, 0.125, 0.75, 0.375, 0.5, 0.625, 0.5, 0.625, 0.75, 0.375, 0.75, 0.375, 0.25, 0.625, 0.25, 0.625, 0.5, 0.375, 0.5])
me_cube_039.materials.append(mat_material)
me_cube_039.use_mirror_vertex_groups = False
me_cube_039.update()

# ---- objects
ob_cube = bpy.data.objects.new('Cube', me_cube)
ob_empty = bpy.data.objects.new('Empty', None)
ob_cube_001 = bpy.data.objects.new('Cube.001', me_cube_001)
ob_cube_002 = bpy.data.objects.new('Cube.002', me_cube_002)
ob_cube_003 = bpy.data.objects.new('Cube.003', me_cube_003)
ob_cube_004 = bpy.data.objects.new('Cube.004', me_cube_004)
ob_cube_005 = bpy.data.objects.new('Cube.005', me_cube_005)
ob_cube_006 = bpy.data.objects.new('Cube.006', me_cube_006)
ob_cube_007 = bpy.data.objects.new('Cube.007', me_cube_007)
ob_cube_008 = bpy.data.objects.new('Cube.008', me_cube_008)
ob_cube_009 = bpy.data.objects.new('Cube.009', me_cube_009)
ob_cube_010 = bpy.data.objects.new('Cube.010', me_cube_010)
ob_cube_011 = bpy.data.objects.new('Cube.011', me_cube_011)
ob_cube_012 = bpy.data.objects.new('Cube.012', me_cube_012)
ob_cube_013 = bpy.data.objects.new('Cube.013', me_cube_013)
ob_cube_014 = bpy.data.objects.new('Cube.014', me_cube_014)
ob_cube_015 = bpy.data.objects.new('Cube.015', me_cube_015)
ob_cube_016 = bpy.data.objects.new('Cube.016', me_cube_016)
ob_cube_017 = bpy.data.objects.new('Cube.017', me_cube_017)
ob_cube_018 = bpy.data.objects.new('Cube.018', me_cube_018)
ob_cube_019 = bpy.data.objects.new('Cube.019', me_cube_019)
ob_cube_020 = bpy.data.objects.new('Cube.020', me_cube_020)
ob_cube_021 = bpy.data.objects.new('Cube.021', me_cube_021)
ob_cube_022 = bpy.data.objects.new('Cube.022', me_cube_022)
ob_cube_023 = bpy.data.objects.new('Cube.023', me_cube_023)
ob_cube_024 = bpy.data.objects.new('Cube.024', me_cube_024)
ob_cube_025 = bpy.data.objects.new('Cube.025', me_cube_025)
ob_cube_026 = bpy.data.objects.new('Cube.026', me_cube_026)
ob_cube_027 = bpy.data.objects.new('Cube.027', me_cube_027)
ob_cube_028 = bpy.data.objects.new('Cube.028', me_cube_028)
ob_cube_029 = bpy.data.objects.new('Cube.029', me_cube_029)
ob_cube_030 = bpy.data.objects.new('Cube.030', me_cube_030)
ob_cube_031 = bpy.data.objects.new('Cube.031', me_cube_031)
ob_cube_032 = bpy.data.objects.new('Cube.032', me_cube_032)
ob_cube_033 = bpy.data.objects.new('Cube.033', me_cube_033)
ob_cube_034 = bpy.data.objects.new('Cube.034', me_cube_034)
ob_cube_035 = bpy.data.objects.new('Cube.035', me_cube_035)
ob_cube_036 = bpy.data.objects.new('Cube.036', me_cube_036)
ob_cube_037 = bpy.data.objects.new('Cube.037', me_cube_037)
ob_cube_038 = bpy.data.objects.new('Cube.038', me_cube_038)
ob_cube_039 = bpy.data.objects.new('Cube.039', me_cube_039)

# ---- transforms, parenting, visibility, modifiers, constraints
ob_cube.location = (-51.08, 32.21, 0.0)
ob_cube.scale = (2.082, 2.488, 1.0)
ob_cube.lock_rotations_4d = False
ob_cube.empty_display_type = 'ARROWS'
ob_cube.lineart.crease_threshold = 0.0
ob_empty.location = (28.02, 37.56, 0.0)
ob_empty.empty_display_type = 'IMAGE'
ob_empty.empty_display_size = 88.31
ob_empty.empty_image_offset = (-0.9717, -0.9717)
ob_empty.empty_image_depth = 'BACK'
ob_empty.show_empty_image_perspective = False
ob_empty.empty_image_side = 'FRONT'
ob_cube_001.location = (-47.11, 30.63, 0.0)
ob_cube_001.scale = (1.881, 4.098, 1.0)
ob_cube_001.lock_rotations_4d = False
ob_cube_001.empty_display_type = 'ARROWS'
ob_cube_001.lineart.crease_threshold = 0.0
ob_cube_002.location = (-43.09, 30.63, 0.0)
ob_cube_002.scale = (2.099, 4.098, 1.0)
ob_cube_002.lock_rotations_4d = False
ob_cube_002.empty_display_type = 'ARROWS'
ob_cube_002.lineart.crease_threshold = 0.0
ob_cube_003.location = (-44.87, 22.55, 0.0)
ob_cube_003.scale = (0.6921, 2.438, 1.0)
ob_cube_003.lock_rotations_4d = False
ob_cube_003.empty_display_type = 'ARROWS'
ob_cube_003.lineart.crease_threshold = 0.0
ob_cube_004.location = (-41.59, 24.71, 0.0)
ob_cube_004.scale = (0.6921, 0.671, 1.0)
ob_cube_004.lock_rotations_4d = False
ob_cube_004.empty_display_type = 'ARROWS'
ob_cube_004.lineart.crease_threshold = 0.0
ob_cube_005.location = (-36.21, 28.41, 0.0)
ob_cube_005.scale = (1.23, 0.5183, 1.0)
ob_cube_005.lock_rotations_4d = False
ob_cube_005.empty_display_type = 'ARROWS'
ob_cube_005.lineart.crease_threshold = 0.0
ob_cube_006.location = (-37.63, 24.49, 0.0)
ob_cube_006.scale = (1.959, 0.8594, 1.0)
ob_cube_006.lock_rotations_4d = False
ob_cube_006.empty_display_type = 'ARROWS'
ob_cube_006.lineart.crease_threshold = 0.0
ob_cube_007.location = (-37.28, 21.01, 0.0)
ob_cube_007.scale = (1.268, 1.242, 1.0)
ob_cube_007.lock_rotations_4d = False
ob_cube_007.empty_display_type = 'ARROWS'
ob_cube_007.lineart.crease_threshold = 0.0
ob_cube_008.location = (-37.8, 18.3, 0.0)
ob_cube_008.scale = (1.783, 1.153, 1.0)
ob_cube_008.lock_rotations_4d = False
ob_cube_008.empty_display_type = 'ARROWS'
ob_cube_008.lineart.crease_threshold = 0.0
ob_cube_009.location = (-37.66, 15.03, 0.0)
ob_cube_009.scale = (1.806, 1.551, 1.0)
ob_cube_009.lock_rotations_4d = False
ob_cube_009.empty_display_type = 'ARROWS'
ob_cube_009.lineart.crease_threshold = 0.0
ob_cube_010.location = (-41.13, 11.45, 0.0)
ob_cube_010.scale = (1.188, 0.8337, 1.0)
ob_cube_010.lock_rotations_4d = False
ob_cube_010.empty_display_type = 'ARROWS'
ob_cube_010.lineart.crease_threshold = 0.0
ob_cube_011.location = (-37.39, 12.02, 0.0)
ob_cube_011.scale = (1.786, 1.025, 1.0)
ob_cube_011.lock_rotations_4d = False
ob_cube_011.empty_display_type = 'ARROWS'
ob_cube_011.lineart.crease_threshold = 0.0
ob_cube_012.location = (-38.5, 9.388, 0.0)
ob_cube_012.scale = (2.504, 0.8794, 1.0)
ob_cube_012.lock_rotations_4d = False
ob_cube_012.empty_display_type = 'ARROWS'
ob_cube_012.lineart.crease_threshold = 0.0
ob_cube_013.location = (-37.31, 6.306, 0.0)
ob_cube_013.scale = (1.618, 1.015, 1.0)
ob_cube_013.lock_rotations_4d = False
ob_cube_013.empty_display_type = 'ARROWS'
ob_cube_013.lineart.crease_threshold = 0.0
ob_cube_014.location = (-41.79, 5.374, 0.0)
ob_cube_014.scale = (0.9336, 0.8465, 1.0)
ob_cube_014.lock_rotations_4d = False
ob_cube_014.empty_display_type = 'ARROWS'
ob_cube_014.lineart.crease_threshold = 0.0
ob_cube_015.location = (-42.22, 2.543, 0.0)
ob_cube_015.scale = (0.5648, 1.237, 1.0)
ob_cube_015.lock_rotations_4d = False
ob_cube_015.empty_display_type = 'ARROWS'
ob_cube_015.lineart.crease_threshold = 0.0
ob_cube_016.location = (-40.06, -0.1702, 0.0)
ob_cube_016.scale = (1.448, 1.153, 1.0)
ob_cube_016.lock_rotations_4d = False
ob_cube_016.empty_display_type = 'ARROWS'
ob_cube_016.lineart.crease_threshold = 0.0
ob_cube_017.location = (-39.99, -3.138, 0.0)
ob_cube_017.scale = (1.437, 1.153, 1.0)
ob_cube_017.lock_rotations_4d = False
ob_cube_017.empty_display_type = 'ARROWS'
ob_cube_017.lineart.crease_threshold = 0.0
ob_cube_018.location = (-36.67, -3.021, 0.0)
ob_cube_018.scale = (1.346, 0.9997, 1.0)
ob_cube_018.lock_rotations_4d = False
ob_cube_018.empty_display_type = 'ARROWS'
ob_cube_018.lineart.crease_threshold = 0.0
ob_cube_019.location = (-47.56, 0.3766, 0.0)
ob_cube_019.scale = (3.389, 1.122, 1.0)
ob_cube_019.lock_rotations_4d = False
ob_cube_019.empty_display_type = 'ARROWS'
ob_cube_019.lineart.crease_threshold = 0.0
ob_cube_020.location = (-42.02, 9.008, 0.0)
ob_cube_020.scale = (0.5927, 1.278, 1.0)
ob_cube_020.lock_rotations_4d = False
ob_cube_020.empty_display_type = 'ARROWS'
ob_cube_020.lineart.crease_threshold = 0.0
ob_cube_021.location = (-40.0, -6.166, 0.0)
ob_cube_021.scale = (1.437, 1.18, 1.0)
ob_cube_021.lock_rotations_4d = False
ob_cube_021.empty_display_type = 'ARROWS'
ob_cube_021.lineart.crease_threshold = 0.0
ob_cube_022.location = (-36.67, -6.418, 0.0)
ob_cube_022.scale = (1.292, 0.9999, 1.0)
ob_cube_022.lock_rotations_4d = False
ob_cube_022.empty_display_type = 'ARROWS'
ob_cube_022.lineart.crease_threshold = 0.0
ob_cube_023.location = (-38.16, -8.692, 0.0)
ob_cube_023.scale = (3.0, 1.118, 1.0)
ob_cube_023.lock_rotations_4d = False
ob_cube_023.empty_display_type = 'ARROWS'
ob_cube_023.lineart.crease_threshold = 0.0
ob_cube_024.location = (-41.4, -18.26, 0.0)
ob_cube_024.scale = (1.139, 1.427, 1.0)
ob_cube_024.lock_rotations_4d = False
ob_cube_024.empty_display_type = 'ARROWS'
ob_cube_024.lineart.crease_threshold = 0.0
ob_cube_025.location = (-37.54, -18.31, 0.0)
ob_cube_025.scale = (1.653, 1.151, 1.0)
ob_cube_025.lock_rotations_4d = False
ob_cube_025.empty_display_type = 'ARROWS'
ob_cube_025.lineart.crease_threshold = 0.0
ob_cube_026.location = (-37.38, -14.96, 0.0)
ob_cube_026.scale = (1.955, 0.8882, 1.0)
ob_cube_026.lock_rotations_4d = False
ob_cube_026.empty_display_type = 'ARROWS'
ob_cube_026.lineart.crease_threshold = 0.0
ob_cube_027.location = (-37.31, -12.86, 0.0)
ob_cube_027.scale = (1.481, 0.8882, 1.0)
ob_cube_027.lock_rotations_4d = False
ob_cube_027.empty_display_type = 'ARROWS'
ob_cube_027.lineart.crease_threshold = 0.0
ob_cube_028.location = (-41.83, 17.08, 0.0)
ob_cube_028.scale = (0.9532, 0.6542, 1.0)
ob_cube_028.lock_rotations_4d = False
ob_cube_028.empty_display_type = 'ARROWS'
ob_cube_028.lineart.crease_threshold = 0.0
ob_cube_029.location = (-36.73, -0.01894, 0.0)
ob_cube_029.scale = (1.248, 0.9825, 1.0)
ob_cube_029.lock_rotations_4d = False
ob_cube_029.empty_display_type = 'ARROWS'
ob_cube_029.lineart.crease_threshold = 0.0
ob_cube_030.location = (-49.08, 7.964, 0.0)
ob_cube_030.scale = (1.616, 1.088, 1.0)
ob_cube_030.lock_rotations_4d = False
ob_cube_030.empty_display_type = 'ARROWS'
ob_cube_030.lineart.crease_threshold = 0.0
ob_cube_031.location = (-48.77, 3.004, 0.0)
ob_cube_031.scale = (1.734, 1.155, 1.0)
ob_cube_031.lock_rotations_4d = False
ob_cube_031.empty_display_type = 'ARROWS'
ob_cube_031.lineart.crease_threshold = 0.0
ob_cube_032.location = (-48.29, 13.13, 0.0)
ob_cube_032.scale = (2.229, 1.155, 1.0)
ob_cube_032.lock_rotations_4d = False
ob_cube_032.empty_display_type = 'ARROWS'
ob_cube_032.lineart.crease_threshold = 0.0
ob_cube_033.location = (-48.11, 10.46, 0.0)
ob_cube_033.scale = (2.965, 1.001, 1.0)
ob_cube_033.lock_rotations_4d = False
ob_cube_033.empty_display_type = 'ARROWS'
ob_cube_033.lineart.crease_threshold = 0.0
ob_cube_034.location = (-44.58, 12.68, 0.0)
ob_cube_034.scale = (0.8709, 0.7267, 1.0)
ob_cube_034.lock_rotations_4d = False
ob_cube_034.empty_display_type = 'ARROWS'
ob_cube_034.lineart.crease_threshold = 0.0
ob_cube_035.location = (-44.71, 14.31, 0.0)
ob_cube_035.scale = (0.7115, 0.6086, 1.0)
ob_cube_035.lock_rotations_4d = False
ob_cube_035.empty_display_type = 'ARROWS'
ob_cube_035.lineart.crease_threshold = 0.0
ob_cube_036.location = (-41.7, 20.48, 0.0)
ob_cube_036.scale = (0.7115, 0.6086, 1.0)
ob_cube_036.lock_rotations_4d = False
ob_cube_036.empty_display_type = 'ARROWS'
ob_cube_036.lineart.crease_threshold = 0.0
ob_cube_037.location = (-44.78, 17.8, 0.0)
ob_cube_037.scale = (1.031, 1.852, 1.0)
ob_cube_037.lock_rotations_4d = False
ob_cube_037.empty_display_type = 'ARROWS'
ob_cube_037.lineart.crease_threshold = 0.0
ob_cube_038.location = (-44.8, -1.731, 0.0)
ob_cube_038.scale = (0.7395, 0.7198, 1.0)
ob_cube_038.lock_rotations_4d = False
ob_cube_038.empty_display_type = 'ARROWS'
ob_cube_038.lineart.crease_threshold = 0.0
ob_cube_039.location = (-48.17, -14.58, 0.0)
ob_cube_039.scale = (4.65, 3.545, 1.0)
ob_cube_039.lock_rotations_4d = False
ob_cube_039.empty_display_type = 'ARROWS'
ob_cube_039.lineart.crease_threshold = 0.0

# ---- collection membership
col_collection.objects.link(ob_cube)
col_collection.objects.link(ob_empty)
col_collection.objects.link(ob_cube_001)
col_collection.objects.link(ob_cube_002)
col_collection.objects.link(ob_cube_003)
col_collection.objects.link(ob_cube_004)
col_collection.objects.link(ob_cube_005)
col_collection.objects.link(ob_cube_006)
col_collection.objects.link(ob_cube_007)
col_collection.objects.link(ob_cube_008)
col_collection.objects.link(ob_cube_009)
col_collection.objects.link(ob_cube_010)
col_collection.objects.link(ob_cube_011)
col_collection.objects.link(ob_cube_012)
col_collection.objects.link(ob_cube_013)
col_collection.objects.link(ob_cube_014)
col_collection.objects.link(ob_cube_015)
col_collection.objects.link(ob_cube_016)
col_collection.objects.link(ob_cube_017)
col_collection.objects.link(ob_cube_018)
col_collection.objects.link(ob_cube_019)
col_collection.objects.link(ob_cube_020)
col_collection.objects.link(ob_cube_021)
col_collection.objects.link(ob_cube_022)
col_collection.objects.link(ob_cube_023)
col_collection.objects.link(ob_cube_024)
col_collection.objects.link(ob_cube_025)
col_collection.objects.link(ob_cube_026)
col_collection.objects.link(ob_cube_027)
col_collection.objects.link(ob_cube_028)
col_collection.objects.link(ob_cube_029)
col_collection.objects.link(ob_cube_030)
col_collection.objects.link(ob_cube_031)
col_collection.objects.link(ob_cube_032)
col_collection.objects.link(ob_cube_033)
col_collection.objects.link(ob_cube_034)
col_collection.objects.link(ob_cube_035)
col_collection.objects.link(ob_cube_036)
col_collection.objects.link(ob_cube_037)
col_collection.objects.link(ob_cube_038)
col_collection.objects.link(ob_cube_039)

# ---- scene / render settings (as saved in the file)
scene.frame_start = 1; scene.frame_end = 250; scene.frame_set(1)
scene.render.engine = 'BLENDER_EEVEE_NEXT'
scene.render.bake_bias = 0.0
scene.render.bake_samples = 0
scene.cycles.sampling_pattern = 'TABULATED_SOBOL'
scene.eevee.use_volume_custom_range = False
bpy.context.view_layer.update()

# ---- added for rendering (the .blend has no active camera and no usable light): camera, sun
cam_auto = bpy.data.cameras.new('AutoCamera')
cam_auto.lens = 50.0
cam_auto.sensor_width = 36.0
cam_auto.clip_end = 1000.0
ob_auto_camera = bpy.data.objects.new('AutoCamera', cam_auto)
scene.collection.objects.link(ob_auto_camera)
ob_auto_camera.location = (9.04865, -56.2209, 42.4944)
ob_auto_camera.rotation_euler = (1.09748, -7.21219e-08, 0.694738)
scene.camera = ob_auto_camera
light_auto_sun = bpy.data.lights.new('AutoSun', 'SUN')
light_auto_sun.energy = 3.0
light_auto_sun.angle = 0.0523599
ob_auto_sun = bpy.data.objects.new('AutoSun', light_auto_sun)
scene.collection.objects.link(ob_auto_sun)
ob_auto_sun.rotation_euler = (0.872665, 0.174533, 0.523599)
bpy.context.view_layer.update()
